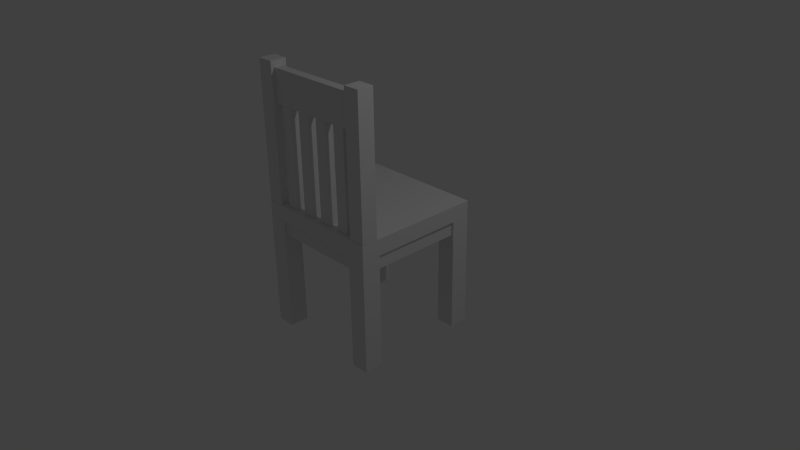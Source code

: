 # Source: kitchen_wooden_chair.blend  (saved by Blender 2.79.0; exported with 4.5.12 LTS)
import bpy
from mathutils import Matrix  # noqa: F401  (used for matrix-valued properties, if any)

bpy.ops.wm.read_factory_settings(use_empty=True)
scene = bpy.context.scene
scene.name = 'Scene'

# ---- collections
col_collection_1 = bpy.data.collections.new('Collection 1'); scene.collection.children.link(col_collection_1)

# ---- materials (node trees are filled in below, after node groups)
mat_material = bpy.data.materials.new('Material')
mat_material.alpha_threshold = 0.0
mat_material.use_transparent_shadow = False
mat_material.preview_render_type = 'CUBE'
mat_material.roughness = 0.5

# ---- material node trees

# ---- world
world_world = bpy.data.worlds.new('World'); scene.world = world_world
world_world.color = (0.05088, 0.05088, 0.05088)
world_world.use_sun_shadow = False
world_world.sun_shadow_jitter_overblur = 0.0
world_world.cycles.sampling_method = 'NONE'
world_world.cycles.sample_map_resolution = 256

# ---- cameras
cam_camera = bpy.data.cameras.new('Camera')
cam_camera.clip_end = 100.0
cam_camera.lens = 35.0
cam_camera.sensor_width = 32.0
cam_camera.sensor_height = 18.0
cam_camera.ortho_scale = 7.314
cam_camera.dof.focus_distance = 0.0
cam_camera.dof.aperture_fstop = 128.0

# ---- lights
light_lamp = bpy.data.lights.new('Lamp', 'POINT')
light_lamp.transmission_factor = 0.0
light_lamp.cutoff_distance = 30.0
light_lamp.energy = 100.0
light_lamp.shadow_buffer_clip_start = 1.001
light_lamp.shadow_soft_size = 0.1
light_lamp.shadow_maximum_resolution = 0.006
light_lamp.use_absolute_resolution = True
light_lamp.cycles.use_multiple_importance_sampling = False

# ---- meshes
me_cube_010 = bpy.data.meshes.new('Cube.010')
me_cube_010.from_pydata([(1.683, -2.616, -24.1), (1.683, -0.8667, -24.1), (1.683, -2.616, -28.55), (1.683, -0.8667, -28.55), (2.064, -2.616, -24.1), (2.064, -0.8667, -24.1), (2.064, -2.616, -28.55), (2.064, -0.8667, -28.55), (1.683, -1.741, -24.1), (1.683, -0.8667, -26.33), (1.683, -1.741, -28.55), (1.683, -2.616, -26.33), (1.683, -1.741, -26.33), (1.683, -1.304, -24.1), (1.683, -0.8667, -27.44), (1.683, -2.179, -28.55), (1.683, -2.616, -25.21), (1.683, -2.179, -24.1), (1.683, -0.8667, -25.21), (1.683, -1.304, -28.55), (1.683, -2.616, -27.44), (1.683, -2.179, -26.33), (1.683, -1.304, -26.33), (1.683, -1.741, -25.21), (1.683, -1.741, -27.44), (1.683, -1.304, -27.44), (1.683, -1.304, -25.21), (1.683, -2.179, -25.21), (1.683, -2.179, -27.44), (1.683, -1.085, -24.1), (1.683, -0.8667, -28.0), (1.683, -2.398, -28.55), (1.683, -2.616, -24.65), (1.683, -1.96, -24.1), (1.683, -0.8667, -25.77), (1.683, -1.523, -28.55), (1.683, -2.616, -26.88), (1.683, -2.398, -26.33), (1.683, -1.523, -26.33), (1.683, -1.741, -24.65), (1.683, -1.741, -26.88), (1.683, -1.523, -24.1), (1.683, -0.8667, -26.88), (1.683, -1.96, -28.55), (1.683, -2.616, -25.77), (1.683, -2.398, -24.1), (1.683, -0.8667, -24.65), (1.683, -1.085, -28.55), (1.683, -2.616, -28.0), (1.683, -1.96, -26.33), (1.683, -1.085, -26.33), (1.683, -1.741, -25.77), (1.683, -1.741, -28.0), (1.683, -1.523, -27.44), (1.683, -1.085, -27.44), (1.683, -1.304, -26.88), (1.683, -1.304, -28.0), (1.683, -1.523, -25.21), (1.683, -1.085, -25.21), (1.683, -1.304, -24.65), (1.683, -1.304, -25.77), (1.683, -2.398, -25.21), (1.683, -1.96, -25.21), (1.683, -2.179, -24.65), (1.683, -2.179, -25.77), (1.683, -2.398, -27.44), (1.683, -1.96, -27.44), (1.683, -2.179, -26.88), (1.683, -2.179, -28.0), (1.683, -1.96, -28.0), (1.683, -1.96, -26.88), (1.683, -2.398, -26.88), (1.683, -1.96, -25.77), (1.683, -1.96, -24.65), (1.683, -2.398, -24.65), (1.683, -1.085, -25.77), (1.683, -1.085, -24.65), (1.683, -1.523, -24.65), (1.683, -1.085, -28.0), (1.683, -1.085, -26.88), (1.683, -1.523, -26.88), (1.683, -1.523, -28.0), (1.683, -1.523, -25.77), (1.683, -2.398, -25.77), (1.683, -2.398, -28.0), (-0.2136, -0.8667, -25.77), (-0.2136, -0.8667, -26.33), (-0.2136, -0.8667, -26.88), (-0.2136, -0.8667, -27.44), (-0.2136, -0.8667, -24.65), (-0.2136, -0.8667, -25.21), (-0.2136, -0.8667, -28.0), (-0.2136, -1.085, -24.65), (-0.2136, -1.085, -28.0), (0.7319, 1.382, 1.044), (0.7319, 1.382, -1.044), (1.397, 1.382, 1.044), (0.06654, 1.382, -1.044), (0.06654, 1.382, 1.044), (1.397, 1.382, -1.044), (0.7319, 0.8824, 1.044), (0.7319, 0.8824, -1.044), (0.06654, 0.8824, -1.044), (1.397, 0.8824, 1.044), (0.06654, 0.8824, 1.044), (1.397, 0.8824, -1.044), (1.73, 1.382, 1.044), (-0.2662, 1.382, -1.044), (0.3992, 1.382, 1.044), (1.065, 1.382, -1.044), (1.065, 1.382, 1.044), (0.3992, 1.382, -1.044), (-0.2662, 1.382, 1.044), (1.73, 1.382, -1.044), (0.7319, 1.132, 1.044), (0.7319, 1.132, -1.044), (-0.2662, 1.382, -9.537e-07), (0.3992, 0.8824, -1.044), (-0.2662, 0.8824, -1.044), (0.06654, 1.132, -1.044), (1.065, 0.8824, 1.044), (1.73, 0.8824, 1.044), (1.397, 1.132, 1.044), (-0.2662, 0.8824, 1.044), (0.3992, 0.8824, 1.044), (0.06654, 1.132, 1.044), (1.73, 0.8824, -1.044), (1.065, 0.8824, -1.044), (1.397, 1.132, -1.044), (1.73, 1.382, -9.537e-07), (1.73, 1.382, 0.522), (1.065, 1.132, -1.044), (0.3992, 1.132, 1.044), (1.73, 1.132, 1.044), (-0.2662, 1.132, -1.044), (-0.2662, 1.382, 0.522), (-0.2662, 1.382, -0.522), (0.3992, 1.132, -1.044), (1.065, 1.132, 1.044), (-0.2662, 1.132, 1.044), (1.73, 1.132, -1.044), (1.73, 1.382, -0.522), (0.125, -0.6176, -1.0), (0.125, -0.6176, 1.0), (0.125, 0.3824, 1.0), (0.125, 0.3824, -1.0), (0.125, -0.6176, 0.0), (0.125, -0.1176, -1.0), (0.125, 0.8824, 1.0), (0.125, -0.1176, 1.0), (0.125, 0.8824, -1.0), (-0.125, -0.6176, 1.0), (-0.125, 0.3824, 1.0), (-0.125, -0.6176, -1.0), (-0.125, 0.3824, -1.0), (0.125, -0.6176, -0.5), (0.125, -0.6176, 0.5), (-0.125, -0.6176, 0.0), (-0.125, -0.1176, -1.0), (0.125, -0.3676, -1.0), (0.125, 0.1324, -1.0), (-0.125, 0.8824, 1.0), (0.125, 0.6324, 1.0), (-0.125, -0.1176, 1.0), (0.125, -0.3676, 1.0), (0.125, 0.1324, 1.0), (-0.125, 0.8824, -1.0), (0.125, 0.6324, -1.0), (-0.125, 0.6324, -1.0), (-0.125, -0.3676, 1.0), (-0.125, 0.6324, 1.0), (-0.125, 0.1324, -1.0), (-0.125, -0.3676, -1.0), (-0.125, -0.6176, 0.5), (-0.125, -0.6176, -0.5), (-0.125, 0.1324, 1.0), (0.6041, -0.6176, -1.0), (0.6041, -0.6176, 1.0), (0.6041, 0.3824, 1.0), (0.6041, 0.3824, -1.0), (0.6041, -0.6176, -9.537e-07), (0.6041, -0.1176, -1.0), (0.6041, 0.8824, 1.0), (0.6041, -0.1176, 1.0), (0.6041, 0.8824, -1.0), (0.3541, -0.6176, 1.0), (0.3541, 0.3824, 1.0), (0.3541, -0.6176, -1.0), (0.3541, 0.3824, -1.0), (0.6041, -0.6176, -0.5), (0.6041, -0.6176, 0.5), (0.3541, -0.6176, -9.537e-07), (0.3541, -0.1176, -1.0), (0.6041, -0.3676, -1.0), (0.6041, 0.1324, -1.0), (0.3541, 0.8824, 1.0), (0.6041, 0.6324, 1.0), (0.3541, -0.1176, 1.0), (0.6041, -0.3676, 1.0), (0.6041, 0.1324, 1.0), (0.3541, 0.8824, -1.0), (0.6041, 0.6324, -1.0), (0.3541, 0.6324, -1.0), (0.3541, -0.3676, 1.0), (0.3541, 0.6324, 1.0), (0.3541, 0.1324, -1.0), (0.3541, -0.3676, -1.0), (0.3541, -0.6176, 0.5), (0.3541, -0.6176, -0.5), (0.3541, 0.1324, 1.0), (1.083, -0.6176, -1.0), (1.083, -0.6176, 1.0), (1.083, 0.3824, 1.0), (1.083, 0.3824, -1.0), (1.083, -0.6176, -9.537e-07), (1.083, -0.1176, -1.0), (1.083, 0.8824, 1.0), (1.083, -0.1176, 1.0), (1.083, 0.8824, -1.0), (0.8332, -0.6176, 1.0), (0.8332, 0.3824, 1.0), (0.8332, -0.6176, -1.0), (0.8332, 0.3824, -1.0), (1.083, -0.6176, -0.5), (1.083, -0.6176, 0.5), (0.8332, -0.6176, -9.537e-07), (0.8332, -0.1176, -1.0), (1.083, -0.3676, -1.0), (1.083, 0.1324, -1.0), (0.8332, 0.8824, 1.0), (1.083, 0.6324, 1.0), (0.8332, -0.1176, 1.0), (1.083, -0.3676, 1.0), (1.083, 0.1324, 1.0), (0.8332, 0.8824, -1.0), (1.083, 0.6324, -1.0), (0.8332, 0.6324, -1.0), (0.8332, -0.3676, 1.0), (0.8332, 0.6324, 1.0), (0.8332, 0.1324, -1.0), (0.8332, -0.3676, -1.0), (0.8332, -0.6176, 0.5), (0.8332, -0.6176, -0.5), (0.8332, 0.1324, 1.0), (1.562, -0.6176, -1.0), (1.562, -0.6176, 1.0), (1.562, 0.3824, 1.0), (1.562, 0.3824, -1.0), (1.562, -0.6176, -9.537e-07), (1.562, -0.1176, -1.0), (1.562, 0.8824, 1.0), (1.562, -0.1176, 1.0), (1.562, 0.8824, -1.0), (1.312, -0.6176, 1.0), (1.312, 0.3824, 1.0), (1.312, -0.6176, -1.0), (1.312, 0.3824, -1.0), (1.562, -0.6176, -0.5), (1.562, -0.6176, 0.5), (1.312, -0.6176, -9.537e-07), (1.312, -0.1176, -1.0), (1.562, -0.3676, -1.0), (1.562, 0.1324, -1.0), (1.312, 0.8824, 1.0), (1.562, 0.6324, 1.0), (1.312, -0.1176, 1.0), (1.562, -0.3676, 1.0), (1.562, 0.1324, 1.0), (1.312, 0.8824, -1.0), (1.562, 0.6324, -1.0), (1.312, 0.6324, -1.0), (1.312, -0.3676, 1.0), (1.312, 0.6324, 1.0), (1.312, 0.1324, -1.0), (1.312, -0.3676, -1.0), (1.312, -0.6176, 0.5), (1.312, -0.6176, -0.5), (1.312, 0.1324, 1.0), (-0.5989, -0.6176, -1.895), (-0.5989, -0.6176, 1.895), (-0.5989, 1.382, -1.895), (-0.5989, 1.382, 1.895), (2.063, -0.6176, -1.895), (2.063, -0.6176, 1.895), (2.063, 1.382, -1.895), (2.063, 1.382, 1.895), (-0.5989, 0.3824, 1.895), (-0.5989, 0.3824, -1.895), (2.063, 0.3824, 1.895), (2.063, 0.3824, -1.895), (-0.5989, 0.8824, 1.895), (-0.5989, -0.1176, -1.895), (2.063, -0.1176, 1.895), (2.063, 0.8824, -1.895), (-0.5989, -0.1176, 1.895), (-0.5989, 0.8824, -1.895), (2.063, 0.8824, 1.895), (2.063, -0.1176, -1.895), (-0.5989, 1.132, 1.895), (-0.5989, -0.3676, -1.895), (1.73, 1.382, 1.895), (-0.2662, 1.382, -1.895), (2.063, -0.3676, 1.895), (2.063, 1.132, -1.895), (-0.2662, -0.6176, 1.895), (1.73, -0.6176, -1.895), (-0.5989, 0.1324, 1.895), (-0.5989, 0.6324, -1.895), (2.063, 0.6324, 1.895), (2.063, 0.1324, -1.895), (-0.2662, 0.3824, 1.895), (1.73, 0.3824, -1.895), (-0.5989, 0.6324, 1.895), (-0.5989, 0.1324, -1.895), (2.063, 0.1324, 1.895), (2.063, 0.6324, -1.895), (-0.5989, -0.3676, 1.895), (-0.5989, 1.132, -1.895), (-0.2662, 1.382, 1.895), (1.73, 1.382, -1.895), (2.063, 1.132, 1.895), (2.063, -0.3676, -1.895), (1.73, -0.6176, 1.895), (-0.2662, -0.6176, -1.895), (1.73, 0.3824, 1.895), (-0.2662, 0.3824, -1.895), (-0.2662, 0.8824, -1.895), (-0.2662, -0.1176, -1.895), (1.73, -0.1176, -1.895), (1.73, 0.8824, 1.895), (1.73, -0.1176, 1.895), (-0.2662, -0.1176, 1.895), (-0.2662, 0.8824, 1.895), (1.73, 0.8824, -1.895), (1.73, 0.6324, -1.895), (-0.2662, 0.6324, 1.895), (-0.2662, -0.3676, 1.895), (1.73, 0.1324, 1.895), (1.73, -0.3676, 1.895), (1.73, 1.132, 1.895), (1.73, 0.6324, 1.895), (1.73, -0.3676, -1.895), (-0.2662, 0.1324, -1.895), (-0.2662, -0.3676, -1.895), (-0.2662, 1.132, -1.895), (-0.2662, 0.6324, -1.895), (1.73, 0.1324, -1.895), (-0.2662, 0.1324, 1.895), (-0.2662, 1.132, 1.895), (1.73, 1.132, -1.895), (-0.5989, 1.479, -1.895), (1.73, 1.479, 1.895), (2.063, 1.479, 1.895), (2.063, 1.479, -1.895), (-0.2662, 1.479, -1.895), (-0.5989, 1.479, 1.895), (-0.2662, 1.479, 1.895), (1.73, 1.479, -1.895), (-0.5994, -2.616, 2.014), (-0.5994, -0.8667, 2.014), (-0.5994, -2.616, -2.444), (-0.5994, -0.8667, -2.444), (-0.2185, -2.616, 2.014), (-0.2185, -0.8667, 2.014), (-0.2185, -2.616, -2.444), (-0.2185, -0.8667, -2.444), (-0.2185, -1.741, -2.444), (-0.2185, -0.8667, -0.215), (-0.2185, -1.741, 2.014), (-0.2185, -2.616, -0.215), (-0.2185, -1.741, -0.215), (-0.2185, -2.179, -2.444), (-0.2185, -0.8667, 0.8997), (-0.2185, -2.179, 2.014), (-0.2185, -2.616, -1.33), (-0.2185, -1.304, -2.444), (-0.2185, -0.8667, -1.33), (-0.2185, -1.304, 2.014), (-0.2185, -2.616, 0.8997), (-0.2185, -2.179, -0.215), (-0.2185, -1.304, -0.215), (-0.2185, -1.741, -1.33), (-0.2185, -1.741, 0.8997), (-0.2185, -1.304, 0.8997), (-0.2185, -1.304, -1.33), (-0.2185, -2.179, -1.33), (-0.2185, -2.179, 0.8997), (-0.2185, -2.398, -2.444), (-0.2185, -0.8667, 1.457), (-0.2185, -2.398, 2.014), (-0.2185, -2.616, -1.887), (-0.2185, -1.523, -2.444), (-0.2185, -0.8667, -0.7724), (-0.2185, -1.523, 2.014), (-0.2185, -2.616, 0.3424), (-0.2185, -2.398, -0.215), (-0.2185, -1.523, -0.215), (-0.2185, -1.741, -1.887), (-0.2185, -1.741, 0.3424), (-0.2185, -1.96, -2.444), (-0.2185, -0.8667, 0.3424), (-0.2185, -1.96, 2.014), (-0.2185, -2.616, -0.7724), (-0.2185, -1.085, -2.444), (-0.2185, -0.8667, -1.887), (-0.2185, -1.085, 2.014), (-0.2185, -2.616, 1.457), (-0.2185, -1.96, -0.215), (-0.2185, -1.085, -0.215), (-0.2185, -1.741, -0.7724), (-0.2185, -1.741, 1.457), (-0.2185, -1.523, 0.8997), (-0.2185, -1.085, 0.8997), (-0.2185, -1.304, 0.3424), (-0.2185, -1.304, 1.457), (-0.2185, -1.523, -1.33), (-0.2185, -1.085, -1.33), (-0.2185, -1.304, -1.887), (-0.2185, -1.304, -0.7724), (-0.2185, -2.398, -1.33), (-0.2185, -1.96, -1.33), (-0.2185, -2.179, -1.887), (-0.2185, -2.179, -0.7724), (-0.2185, -2.398, 0.8997), (-0.2185, -1.96, 0.8997), (-0.2185, -2.179, 0.3424), (-0.2185, -2.179, 1.457), (-0.2185, -1.96, 1.457), (-0.2185, -1.96, 0.3424), (-0.2185, -2.398, 0.3424), (-0.2185, -1.96, -0.7724), (-0.2185, -1.96, -1.887), (-0.2185, -2.398, -1.887), (-0.2185, -1.085, -0.7724), (-0.2185, -1.085, -1.887), (-0.2185, -1.523, -1.887), (-0.2185, -1.085, 1.457), (-0.2185, -1.085, 0.3424), (-0.2185, -1.523, 0.3424), (-0.2185, -1.523, 1.457), (-0.2185, -1.523, -0.7724), (-0.2185, -2.398, -0.7724), (-0.2185, -2.398, 1.457), (1.683, -0.8667, -0.7724), (1.683, -0.8667, -0.215), (1.683, -0.8667, 0.3424), (1.683, -0.8667, 0.8997), (1.683, -0.8667, -1.887), (1.683, -0.8667, -1.33), (1.683, -0.8667, 1.457), (1.683, -1.085, -1.887), (1.683, -1.085, 1.457), (-0.5975, -2.616, -24.12), (-0.5975, -0.8667, -24.12), (-0.5975, -2.616, -28.58), (-0.5975, -0.8667, -28.58), (-0.2167, -2.616, -24.12), (-0.2167, -0.8667, -24.12), (-0.2167, -2.616, -28.58), (-0.2167, -0.8667, -28.58), (-0.5975, -1.741, -24.12), (-0.2167, -1.741, -24.12), (-0.4071, -0.8667, -24.12), (-0.4071, -2.616, -24.12), (-0.4071, -1.741, -24.12), (-0.5975, -1.304, -24.12), (-0.2167, -2.179, -24.12), (-0.5023, -0.8667, -24.12), (-0.3119, -2.616, -24.12), (-0.5975, -2.179, -24.12), (-0.2167, -1.304, -24.12), (-0.3119, -0.8667, -24.12), (-0.5023, -2.616, -24.12), (-0.4071, -2.179, -24.12), (-0.4071, -1.304, -24.12), (-0.3119, -1.741, -24.12), (-0.5023, -1.741, -24.12), (-0.5023, -1.304, -24.12), (-0.3119, -1.304, -24.12), (-0.3119, -2.179, -24.12), (-0.5023, -2.179, -24.12), (-0.5975, -1.085, -24.12), (-0.2167, -2.398, -24.12), (-0.5499, -0.8667, -24.12), (-0.2643, -2.616, -24.12), (-0.5975, -1.96, -24.12), (-0.2167, -1.523, -24.12), (-0.3595, -0.8667, -24.12), (-0.4547, -2.616, -24.12), (-0.4071, -2.398, -24.12), (-0.4071, -1.523, -24.12), (-0.2643, -1.741, -24.12), (-0.4547, -1.741, -24.12), (-0.5975, -1.523, -24.12), (-0.2167, -1.96, -24.12), (-0.4547, -0.8667, -24.12), (-0.3595, -2.616, -24.12), (-0.5975, -2.398, -24.12), (-0.2167, -1.085, -24.12), (-0.2643, -0.8667, -24.12), (-0.5499, -2.616, -24.12), (-0.4071, -1.96, -24.12), (-0.4071, -1.085, -24.12), (-0.3595, -1.741, -24.12), (-0.5499, -1.741, -24.12), (-0.5023, -1.523, -24.12), (-0.5023, -1.085, -24.12), (-0.4547, -1.304, -24.12), (-0.5499, -1.304, -24.12), (-0.3119, -1.523, -24.12), (-0.3119, -1.085, -24.12), (-0.2643, -1.304, -24.12), (-0.3595, -1.304, -24.12), (-0.3119, -2.398, -24.12), (-0.3119, -1.96, -24.12), (-0.2643, -2.179, -24.12), (-0.3595, -2.179, -24.12), (-0.5023, -2.398, -24.12), (-0.5023, -1.96, -24.12), (-0.4547, -2.179, -24.12), (-0.5499, -2.179, -24.12), (-0.5499, -1.96, -24.12), (-0.4547, -1.96, -24.12), (-0.4547, -2.398, -24.12), (-0.3595, -1.96, -24.12), (-0.2643, -1.96, -24.12), (-0.2643, -2.398, -24.12), (-0.3595, -1.085, -24.12), (-0.2643, -1.085, -24.12), (-0.2643, -1.523, -24.12), (-0.5499, -1.085, -24.12), (-0.4547, -1.085, -24.12), (-0.4547, -1.523, -24.12), (-0.5499, -1.523, -24.12), (-0.3595, -1.523, -24.12), (-0.3595, -2.398, -24.12), (-0.5499, -2.398, -24.12), (-0.3595, -0.8667, -2.439), (-0.4071, -0.8667, -2.439), (-0.4547, -0.8667, -2.439), (-0.5023, -0.8667, -2.439), (-0.2643, -0.8667, -2.439), (-0.3119, -0.8667, -2.439), (-0.5499, -0.8667, -2.439), (-0.2643, -1.085, -2.439), (-0.5499, -1.085, -2.439), (1.683, -2.616, 1.984), (1.683, -0.8667, 1.984), (1.683, -2.616, -2.475), (1.683, -0.8667, -2.475), (2.063, -2.616, 1.984), (2.063, -0.8667, 1.984), (2.063, -2.616, -2.475), (2.063, -0.8667, -2.475), (1.683, -1.741, -2.475), (1.873, -0.8667, -2.475), (2.063, -1.741, -2.475), (1.873, -2.616, -2.475), (1.873, -1.741, -2.475), (1.683, -2.179, -2.475), (1.968, -0.8667, -2.475), (2.063, -2.179, -2.475), (1.778, -2.616, -2.475), (1.683, -1.304, -2.475), (1.778, -0.8667, -2.475), (2.063, -1.304, -2.475), (1.968, -2.616, -2.475), (1.873, -2.179, -2.475), (1.873, -1.304, -2.475), (1.778, -1.741, -2.475), (1.968, -1.741, -2.475), (1.968, -1.304, -2.475), (1.778, -1.304, -2.475), (1.778, -2.179, -2.475), (1.968, -2.179, -2.475), (1.683, -2.398, -2.475), (2.016, -0.8667, -2.475), (2.063, -2.398, -2.475), (1.73, -2.616, -2.475), (1.683, -1.523, -2.475), (1.825, -0.8667, -2.475), (2.063, -1.523, -2.475), (1.921, -2.616, -2.475), (1.873, -2.398, -2.475), (1.873, -1.523, -2.475), (1.73, -1.741, -2.475), (1.921, -1.741, -2.475), (1.683, -1.96, -2.475), (1.921, -0.8667, -2.475), (2.063, -1.96, -2.475), (1.825, -2.616, -2.475), (1.683, -1.085, -2.475), (1.73, -0.8667, -2.475), (2.063, -1.085, -2.475), (2.016, -2.616, -2.475), (1.873, -1.96, -2.475), (1.873, -1.085, -2.475), (1.825, -1.741, -2.475), (2.016, -1.741, -2.475), (1.968, -1.523, -2.475), (1.968, -1.085, -2.475), (1.921, -1.304, -2.475), (2.016, -1.304, -2.475), (1.778, -1.523, -2.475), (1.778, -1.085, -2.475), (1.73, -1.304, -2.475), (1.825, -1.304, -2.475), (1.778, -2.398, -2.475), (1.778, -1.96, -2.475), (1.73, -2.179, -2.475), (1.825, -2.179, -2.475), (1.968, -2.398, -2.475), (1.968, -1.96, -2.475), (1.921, -2.179, -2.475), (2.016, -2.179, -2.475), (2.016, -1.96, -2.475), (1.921, -1.96, -2.475), (1.921, -2.398, -2.475), (1.825, -1.96, -2.475), (1.73, -1.96, -2.475), (1.73, -2.398, -2.475), (1.825, -1.085, -2.475), (1.73, -1.085, -2.475), (1.73, -1.523, -2.475), (2.016, -1.085, -2.475), (1.921, -1.085, -2.475), (1.921, -1.523, -2.475), (2.016, -1.523, -2.475), (1.825, -1.523, -2.475), (1.825, -2.398, -2.475), (2.016, -2.398, -2.475), (1.73, -0.8667, -24.09), (2.016, -0.8667, -24.09), (1.73, -1.085, -24.09), (2.016, -1.085, -24.09), (-0.5989, -0.8669, 1.989), (-0.5989, -0.6188, 1.989), (-0.5989, -0.8669, -28.55), (-0.5989, -0.6188, -28.55), (2.063, -0.8669, 1.989), (2.063, -0.6188, 1.989), (2.063, -0.8669, -28.55), (2.063, -0.6188, -28.55)], [], [(84, 31, 2, 48), (3, 7, 6, 2, 31, 15, 43, 10, 35, 19, 47), (7, 5, 4, 6), (5, 1, 29, 13, 41, 8, 33, 17, 45, 0, 4), (0, 32, 16, 44, 11, 36, 20, 48, 2, 6, 4), (5, 7, 3, 30, 14, 42, 9, 34, 18, 46, 1), (83, 37, 11, 44), (82, 38, 12, 51), (81, 35, 10, 52), (80, 53, 24, 40), (79, 54, 25, 55), (78, 47, 19, 56), (77, 57, 23, 39), (76, 58, 26, 59), (75, 50, 22, 60), (74, 61, 16, 32), (73, 62, 27, 63), (72, 49, 21, 64), (71, 65, 20, 36), (70, 66, 28, 67), (69, 43, 15, 68), (66, 69, 68, 28), (24, 52, 69, 66), (52, 10, 43, 69), (49, 70, 67, 21), (12, 40, 70, 49), (40, 24, 66, 70), (37, 71, 36, 11), (21, 67, 71, 37), (67, 28, 65, 71), (62, 72, 64, 27), (23, 51, 72, 62), (51, 12, 49, 72), (33, 73, 63, 17), (8, 39, 73, 33), (39, 23, 62, 73), (45, 74, 32, 0), (17, 63, 74, 45), (63, 27, 61, 74), (58, 75, 60, 26), (76, 92, 93, 78, 54, 79, 50, 75, 58), (29, 76, 59, 13), (1, 46, 76, 29), (30, 78, 93, 91), (41, 77, 39, 8), (13, 59, 77, 41), (59, 26, 57, 77), (54, 78, 56, 25), (42, 14, 88, 87), (30, 3, 47, 78), (50, 79, 55, 22), (76, 46, 89, 92), (34, 9, 86, 85), (38, 80, 40, 12), (22, 55, 80, 38), (55, 25, 53, 80), (53, 81, 52, 24), (25, 56, 81, 53), (56, 19, 35, 81), (57, 82, 51, 23), (26, 60, 82, 57), (60, 22, 38, 82), (61, 83, 44, 16), (27, 64, 83, 61), (64, 21, 37, 83), (65, 84, 48, 20), (28, 68, 84, 65), (68, 15, 31, 84), (18, 34, 85, 90), (9, 42, 87, 86), (46, 18, 90, 89), (14, 30, 91, 88), (138, 110, 94, 114), (137, 111, 95, 115), (134, 107, 97, 119), (133, 106, 96, 122), (132, 108, 98, 125), (131, 109, 99, 128), (127, 131, 128, 105), (101, 115, 131, 127), (115, 95, 109, 131), (124, 132, 125, 104), (100, 114, 132, 124), (114, 94, 108, 132), (121, 133, 122, 103), (118, 134, 119, 102), (117, 137, 115, 101), (102, 119, 137, 117), (119, 97, 111, 137), (120, 138, 114, 100), (103, 122, 138, 120), (122, 96, 110, 138), (104, 125, 139, 123), (125, 98, 112, 139), (105, 128, 140, 126), (128, 99, 113, 140), (127, 105, 103, 120), (108, 94, 110, 96, 106, 130, 129, 141, 113, 99, 109, 95, 111, 97, 107, 136, 116, 135, 112, 98), (121, 103, 105, 126), (117, 101, 127, 120, 100, 124), (124, 104, 102, 117), (118, 102, 104, 123), (172, 158, 147, 159), (171, 154, 145, 160), (168, 166, 150, 167), (154, 168, 167, 145), (143, 164, 169, 151), (164, 149, 163, 169), (144, 162, 170, 152), (162, 148, 161, 170), (158, 171, 160, 147), (153, 172, 159, 142), (149, 165, 175, 163), (165, 144, 152, 175), (146, 155, 142, 159, 147, 160, 145, 167, 150, 148, 162, 144, 165, 149, 164, 143, 156), (166, 168, 154, 171, 158, 172, 153, 174, 157, 173, 151, 169, 163, 175, 152, 170, 161), (206, 192, 181, 193), (205, 188, 179, 194), (202, 200, 184, 201), (188, 202, 201, 179), (177, 198, 203, 185), (198, 183, 197, 203), (178, 196, 204, 186), (196, 182, 195, 204), (192, 205, 194, 181), (187, 206, 193, 176), (183, 199, 209, 197), (199, 178, 186, 209), (180, 189, 176, 193, 181, 194, 179, 201, 184, 182, 196, 178, 199, 183, 198, 177, 190), (200, 202, 188, 205, 192, 206, 187, 208, 191, 207, 185, 203, 197, 209, 186, 204, 195), (240, 226, 215, 227), (239, 222, 213, 228), (236, 234, 218, 235), (222, 236, 235, 213), (211, 232, 237, 219), (232, 217, 231, 237), (212, 230, 238, 220), (230, 216, 229, 238), (226, 239, 228, 215), (221, 240, 227, 210), (217, 233, 243, 231), (233, 212, 220, 243), (214, 223, 210, 227, 215, 228, 213, 235, 218, 216, 230, 212, 233, 217, 232, 211, 224), (234, 236, 222, 239, 226, 240, 221, 242, 225, 241, 219, 237, 231, 243, 220, 238, 229), (274, 260, 249, 261), (273, 256, 247, 262), (270, 268, 252, 269), (256, 270, 269, 247), (245, 266, 271, 253), (266, 251, 265, 271), (246, 264, 272, 254), (264, 250, 263, 272), (260, 273, 262, 249), (255, 274, 261, 244), (251, 267, 277, 265), (267, 246, 254, 277), (248, 257, 244, 261, 249, 262, 247, 269, 252, 250, 264, 246, 267, 251, 266, 245, 258), (268, 270, 256, 273, 260, 274, 255, 276, 259, 275, 253, 271, 265, 277, 254, 272, 263), (301, 354, 356, 318, 348, 332, 335, 310, 347, 331, 336, 304, 323, 343, 327, 342, 325, 345, 326, 344), (349, 319, 284, 303), (348, 318, 281, 298), (347, 310, 286, 306), (346, 311, 289, 309), (341, 328, 297, 321), (336, 331, 294, 316), (335, 332, 290, 312), (334, 333, 293, 315), (302, 283, 282, 321, 297, 309, 289, 315, 293, 303, 284, 353, 352, 285, 320, 296, 308, 288, 314, 292), (357, 351, 352, 353), (311, 334, 315, 289), (310, 335, 312, 286), (304, 336, 316, 279), (292, 314, 337, 330), (314, 288, 324, 337), (283, 302, 338, 322), (302, 292, 330, 338), (296, 320, 339, 329), (320, 285, 300, 339), (288, 308, 340, 324), (308, 296, 329, 340), (305, 341, 321, 282), (291, 313, 342, 327), (313, 287, 325, 342), (278, 299, 343, 323), (299, 291, 327, 343), (295, 317, 344, 326), (317, 280, 301, 344), (287, 307, 345, 325), (307, 295, 326, 345), (311, 346, 328, 341, 305, 322, 338, 330, 337, 324, 340, 329, 339, 300, 351, 357, 319, 349, 333, 334), (300, 285, 352, 351), (328, 346, 309, 297), (331, 347, 306, 294), (332, 348, 298, 290), (333, 349, 303, 293), (354, 350, 355, 356), (301, 280, 350, 354), (281, 318, 356, 355), (284, 319, 357, 353), (298, 281, 355, 350, 280, 317, 295, 307, 287, 313, 291, 299, 278, 279, 316, 294, 306, 286, 312, 290), (359, 361, 360, 358), (361, 365, 403, 375, 391, 366, 399, 371, 387, 364, 360), (442, 389, 362, 406), (363, 359, 358, 362, 389, 373, 401, 368, 393, 377, 405), (358, 360, 364, 390, 374, 402, 369, 394, 378, 406, 362), (363, 388, 372, 400, 367, 392, 376, 404, 365, 361, 359), (441, 395, 369, 402), (440, 396, 370, 409), (439, 393, 368, 410), (438, 411, 382, 398), (437, 412, 383, 413), (436, 405, 377, 414), (435, 415, 381, 397), (434, 416, 384, 417), (433, 408, 380, 418), (432, 419, 374, 390), (431, 420, 385, 421), (430, 407, 379, 422), (429, 423, 378, 394), (428, 424, 386, 425), (427, 401, 373, 426), (424, 427, 426, 386), (382, 410, 427, 424), (410, 368, 401, 427), (407, 428, 425, 379), (370, 398, 428, 407), (398, 382, 424, 428), (395, 429, 394, 369), (379, 425, 429, 395), (425, 386, 423, 429), (420, 430, 422, 385), (381, 409, 430, 420), (409, 370, 407, 430), (399, 431, 421, 371), (366, 397, 431, 399), (397, 381, 420, 431), (387, 432, 390, 364), (371, 421, 432, 387), (421, 385, 419, 432), (416, 433, 418, 384), (403, 434, 417, 375), (365, 404, 434, 403), (391, 435, 397, 366), (375, 417, 435, 391), (417, 384, 415, 435), (412, 436, 414, 383), (404, 376, 448, 447), (388, 363, 405, 436), (408, 437, 413, 380), (367, 400, 445, 444), (376, 392, 443, 448), (396, 438, 398, 370), (380, 413, 438, 396), (413, 383, 411, 438), (411, 439, 410, 382), (383, 414, 439, 411), (414, 377, 393, 439), (415, 440, 409, 381), (384, 418, 440, 415), (418, 380, 396, 440), (419, 441, 402, 374), (385, 422, 441, 419), (422, 379, 395, 441), (423, 442, 406, 378), (386, 426, 442, 423), (426, 373, 389, 442), (372, 388, 449, 446), (392, 367, 444, 443), (434, 404, 447, 450), (400, 372, 446, 445), (388, 436, 451, 449), (416, 434, 450, 451, 436, 412, 437, 408, 433), (453, 455, 454, 452, 497, 469, 485, 460, 493, 465, 481), (455, 459, 458, 454), (459, 457, 498, 470, 486, 461, 494, 466, 482, 456, 458), (536, 497, 452, 500), (452, 454, 458, 456, 484, 468, 496, 463, 488, 472, 500), (457, 459, 455, 453, 483, 467, 495, 462, 487, 471, 499), (535, 489, 463, 496), (534, 490, 464, 503), (533, 493, 460, 504), (532, 505, 476, 492), (531, 506, 477, 507), (530, 481, 465, 508), (529, 509, 475, 491), (528, 510, 478, 511), (527, 502, 474, 512), (526, 513, 468, 484), (525, 514, 479, 515), (524, 501, 473, 516), (523, 517, 472, 488), (522, 518, 480, 519), (521, 485, 469, 520), (518, 521, 520, 480), (476, 504, 521, 518), (504, 460, 485, 521), (501, 522, 519, 473), (464, 492, 522, 501), (492, 476, 518, 522), (489, 523, 488, 463), (473, 519, 523, 489), (519, 480, 517, 523), (514, 524, 516, 479), (475, 503, 524, 514), (503, 464, 501, 524), (494, 525, 515, 466), (461, 491, 525, 494), (491, 475, 514, 525), (482, 526, 484, 456), (466, 515, 526, 482), (515, 479, 513, 526), (510, 527, 512, 478), (545, 530, 506, 531, 502, 527, 510, 528, 544), (498, 528, 511, 470), (457, 499, 528, 498), (495, 467, 540, 539), (486, 529, 491, 461), (470, 511, 529, 486), (511, 478, 509, 529), (506, 530, 508, 477), (487, 462, 538, 537), (483, 453, 481, 530), (502, 531, 507, 474), (483, 530, 545, 543), (528, 499, 541, 544), (490, 532, 492, 464), (474, 507, 532, 490), (507, 477, 505, 532), (505, 533, 504, 476), (477, 508, 533, 505), (508, 465, 493, 533), (509, 534, 503, 475), (478, 512, 534, 509), (512, 474, 490, 534), (513, 535, 496, 468), (479, 516, 535, 513), (516, 473, 489, 535), (517, 536, 500, 472), (480, 520, 536, 517), (520, 469, 497, 536), (471, 487, 537, 542), (462, 495, 539, 538), (499, 471, 542, 541), (467, 483, 543, 540), (547, 549, 591, 563, 579, 554, 587, 559, 575, 548, 546), (630, 577, 552, 594), (553, 551, 550, 552, 577, 561, 589, 556, 581, 565, 593), (551, 547, 546, 550), (546, 548, 578, 562, 590, 557, 582, 566, 594, 552, 550), (551, 553, 576, 560, 588, 555, 580, 564, 592, 549, 547), (629, 583, 557, 590), (628, 584, 558, 597), (627, 581, 556, 598), (626, 599, 570, 586), (625, 600, 571, 601), (624, 593, 565, 602), (623, 603, 569, 585), (622, 604, 572, 605), (621, 596, 568, 606), (620, 607, 562, 578), (619, 608, 573, 609), (618, 595, 567, 610), (617, 611, 566, 582), (616, 612, 574, 613), (615, 589, 561, 614), (612, 615, 614, 574), (570, 598, 615, 612), (598, 556, 589, 615), (595, 616, 613, 567), (558, 586, 616, 595), (586, 570, 612, 616), (583, 617, 582, 557), (567, 613, 617, 583), (613, 574, 611, 617), (608, 618, 610, 573), (569, 597, 618, 608), (597, 558, 595, 618), (587, 619, 609, 559), (554, 585, 619, 587), (585, 569, 608, 619), (575, 620, 578, 548), (559, 609, 620, 575), (609, 573, 607, 620), (604, 621, 606, 572), (633, 634, 624, 600, 625, 596, 621, 604, 622), (591, 622, 605, 563), (549, 592, 622, 591), (579, 623, 585, 554), (563, 605, 623, 579), (605, 572, 603, 623), (600, 624, 602, 571), (576, 553, 593, 624), (596, 625, 601, 568), (624, 634, 632, 576), (584, 626, 586, 558), (568, 601, 626, 584), (601, 571, 599, 626), (599, 627, 598, 570), (571, 602, 627, 599), (602, 565, 581, 627), (603, 628, 597, 569), (572, 606, 628, 603), (606, 568, 584, 628), (607, 629, 590, 562), (573, 610, 629, 607), (610, 567, 583, 629), (611, 630, 594, 566), (574, 614, 630, 611), (614, 561, 577, 630), (633, 622, 592, 631), (636, 638, 637, 635), (638, 642, 641, 637), (642, 640, 639, 641), (640, 636, 635, 639), (635, 637, 641, 639), (640, 642, 638, 636)])
_uv = me_cube_010.uv_layers.new(name='UVMap')
_uv.uv.foreach_set('vector', [0.558, 0.2333, 0.558, 0.2151, 0.5652, 0.2151, 0.5652, 0.2333, 0.5641, 0.6025, 0.5641, 0.615, 0.5069, 0.615, 0.5069, 0.6025, 0.514, 0.6025, 0.5212, 0.6025, 0.5283, 0.6025, 0.5355, 0.6025, 0.5426, 0.6025, 0.5498, 0.6025, 0.5569, 0.6025, 0.4609, 0.0006944, 0.4609, 0.1465, 0.4037, 0.1465, 0.4037, 0.0006944, 0.5641, 0.6163, 0.5641, 0.6288, 0.5569, 0.6288, 0.5498, 0.6288, 0.5426, 0.6288, 0.5355, 0.6288, 0.5283, 0.6288, 0.5212, 0.6288, 0.514, 0.6288, 0.5069, 0.6288, 0.5069, 0.6163, 0.4485, 0.5083, 0.4485, 0.4901, 0.4483, 0.472, 0.4483, 0.4538, 0.4484, 0.4356, 0.4484, 0.4174, 0.4484, 0.3992, 0.4484, 0.3811, 0.4485, 0.3629, 0.4609, 0.3629, 0.4609, 0.5083, 0.5303, 0.2137, 0.5303, 0.0675, 0.5426, 0.06748, 0.5426, 0.0855, 0.5427, 0.1035, 0.5427, 0.1215, 0.5427, 0.1395, 0.5427, 0.1576, 0.5428, 0.1756, 0.5428, 0.1954, 0.5428, 0.2137, 0.3075, 0.4858, 0.3075, 0.4676, 0.3146, 0.4676, 0.3146, 0.4858, 0.558, 0.2529, 0.558, 0.2347, 0.5652, 0.2347, 0.5652, 0.2529, 0.558, 0.2725, 0.558, 0.2543, 0.5652, 0.2543, 0.5652, 0.2725, 0.558, 0.2921, 0.558, 0.2739, 0.5652, 0.2739, 0.5652, 0.2921, 0.558, 0.3117, 0.558, 0.2935, 0.5652, 0.2935, 0.5652, 0.3117, 0.3075, 0.5054, 0.3075, 0.4872, 0.3146, 0.4872, 0.3146, 0.5054, 0.558, 0.211, 0.558, 0.1928, 0.5652, 0.1928, 0.5652, 0.211, 0.558, 0.5062, 0.558, 0.4879, 0.5651, 0.4879, 0.5651, 0.5062, 0.5559, 0.5282, 0.5559, 0.51, 0.5631, 0.51, 0.5631, 0.5282, 0.4393, 0.3872, 0.4393, 0.369, 0.4465, 0.369, 0.4465, 0.3872, 0.4393, 0.3676, 0.4393, 0.3493, 0.4465, 0.3493, 0.4465, 0.3676, 0.4393, 0.348, 0.4393, 0.3297, 0.4465, 0.3297, 0.4465, 0.348, 0.4393, 0.3283, 0.4393, 0.3101, 0.4465, 0.3101, 0.4465, 0.3283, 0.4393, 0.3087, 0.4393, 0.2905, 0.4465, 0.2905, 0.4465, 0.3087, 0.4393, 0.2891, 0.4393, 0.2709, 0.4465, 0.2709, 0.4465, 0.2891, 0.6047, 0.2643, 0.6047, 0.246, 0.6118, 0.246, 0.6118, 0.2643, 0.6047, 0.2446, 0.6047, 0.2264, 0.6118, 0.2264, 0.6118, 0.2446, 0.4977, 0.5584, 0.4977, 0.5402, 0.5049, 0.5402, 0.5049, 0.5584, 0.6047, 0.225, 0.6047, 0.2068, 0.6118, 0.2068, 0.6118, 0.225, 0.5999, 0.2034, 0.5999, 0.1852, 0.607, 0.1852, 0.607, 0.2034, 0.4868, 0.5584, 0.4868, 0.5402, 0.4939, 0.5402, 0.4939, 0.5584, 0.5999, 0.1838, 0.5999, 0.1655, 0.607, 0.1655, 0.607, 0.1838, 0.5999, 0.1642, 0.5999, 0.1459, 0.607, 0.1459, 0.607, 0.1642, 0.4393, 0.2695, 0.4393, 0.2513, 0.4465, 0.2513, 0.4465, 0.2695, 0.5999, 0.1445, 0.5999, 0.1263, 0.607, 0.1263, 0.607, 0.1445, 0.5999, 0.1249, 0.5999, 0.1067, 0.607, 0.1067, 0.607, 0.1249, 0.2977, 0.5555, 0.2977, 0.5373, 0.3048, 0.5373, 0.3048, 0.5555, 0.5999, 0.1053, 0.5999, 0.08709, 0.607, 0.08709, 0.607, 0.1053, 0.5999, 0.08571, 0.5999, 0.06748, 0.607, 0.06748, 0.607, 0.08571, 0.2891, 0.5555, 0.2891, 0.5373, 0.2963, 0.5373, 0.2963, 0.5555, 0.5978, 0.05815, 0.5978, 0.03992, 0.605, 0.03992, 0.605, 0.05815, 0.5978, 0.03853, 0.5978, 0.02031, 0.605, 0.02031, 0.605, 0.03853, 0.558, 0.351, 0.558, 0.3327, 0.5652, 0.3327, 0.5652, 0.351, 0.4374, 0.2335, 0.4374, 0.2153, 0.4446, 0.2153, 0.4446, 0.2335, 0.3786, 0.5085, 0.3167, 0.5085, 0.3167, 0.3992, 0.3786, 0.3992, 0.3786, 0.4174, 0.3786, 0.4356, 0.3786, 0.4538, 0.3794, 0.4811, 0.3789, 0.4811, 0.6047, 0.4604, 0.6047, 0.4422, 0.6118, 0.4422, 0.6118, 0.4604, 0.6047, 0.3623, 0.6047, 0.3441, 0.6118, 0.3441, 0.6118, 0.3623, 0.5689, 0.5452, 0.5689, 0.5524, 0.5069, 0.5524, 0.5069, 0.5452, 0.6047, 0.48, 0.6047, 0.4618, 0.6118, 0.4618, 0.6118, 0.48, 0.6047, 0.3819, 0.6047, 0.3637, 0.6118, 0.3637, 0.6118, 0.3819, 0.5303, 0.5282, 0.5303, 0.51, 0.5374, 0.51, 0.5374, 0.5282, 0.6047, 0.4996, 0.6047, 0.4814, 0.6118, 0.4814, 0.6118, 0.4996, 0.4428, 0.5987, 0.4428, 0.6169, 0.3808, 0.6169, 0.3808, 0.5987, 0.558, 0.3314, 0.558, 0.3131, 0.5652, 0.3131, 0.5652, 0.3314, 0.6047, 0.5192, 0.6047, 0.501, 0.6118, 0.501, 0.6118, 0.5192, 0.5014, 0.6268, 0.5014, 0.634, 0.4393, 0.634, 0.4393, 0.6268, 0.376, 0.5995, 0.376, 0.6177, 0.314, 0.6177, 0.314, 0.5995, 0.6047, 0.5388, 0.6047, 0.5206, 0.6118, 0.5206, 0.6118, 0.5388, 0.6047, 0.4016, 0.6047, 0.3833, 0.6118, 0.3833, 0.6118, 0.4016, 0.5388, 0.5282, 0.5388, 0.51, 0.546, 0.51, 0.546, 0.5282, 0.6047, 0.5585, 0.6047, 0.5402, 0.6118, 0.5402, 0.6118, 0.5585, 0.6047, 0.4212, 0.6047, 0.4029, 0.6118, 0.4029, 0.6118, 0.4212, 0.2806, 0.5555, 0.2806, 0.5373, 0.2877, 0.5373, 0.2877, 0.5555, 0.6063, 0.01892, 0.6063, 0.0006944, 0.6135, 0.0006944, 0.6135, 0.01892, 0.6047, 0.4408, 0.6047, 0.4226, 0.6118, 0.4226, 0.6118, 0.4408, 0.5474, 0.5282, 0.5474, 0.51, 0.5545, 0.51, 0.5545, 0.5282, 0.6047, 0.2839, 0.6047, 0.2656, 0.6118, 0.2656, 0.6118, 0.2839, 0.6047, 0.3035, 0.6047, 0.2853, 0.6118, 0.2853, 0.6118, 0.3035, 0.272, 0.5555, 0.272, 0.5373, 0.2792, 0.5373, 0.2792, 0.5555, 0.6047, 0.3231, 0.6047, 0.3049, 0.6118, 0.3049, 0.6118, 0.3231, 0.6047, 0.3427, 0.6047, 0.3245, 0.6118, 0.3245, 0.6118, 0.3427, 0.4289, 0.2335, 0.4289, 0.2153, 0.4361, 0.2153, 0.4361, 0.2335, 0.5689, 0.5538, 0.5689, 0.572, 0.5069, 0.572, 0.5069, 0.5538, 0.5689, 0.5734, 0.5689, 0.5916, 0.5069, 0.5916, 0.5069, 0.5734, 0.2673, 0.5881, 0.2673, 0.6063, 0.2053, 0.6063, 0.2053, 0.5881, 0.2673, 0.6077, 0.2673, 0.6259, 0.2053, 0.6259, 0.2053, 0.6077, 0.6241, 0.2264, 0.6241, 0.2346, 0.6132, 0.2346, 0.6132, 0.2264, 0.2966, 0.6139, 0.2966, 0.6057, 0.3075, 0.6057, 0.3075, 0.6139, 0.4483, 0.6167, 0.4483, 0.6085, 0.4592, 0.6085, 0.4592, 0.6167, 0.4976, 0.6086, 0.4976, 0.6168, 0.4868, 0.6168, 0.4868, 0.6086, 0.6172, 0.02031, 0.6172, 0.02848, 0.6063, 0.02848, 0.6063, 0.02031, 0.6063, 0.03805, 0.6063, 0.02987, 0.6172, 0.02987, 0.6172, 0.03805, 0.6063, 0.0481, 0.6063, 0.03992, 0.6172, 0.03992, 0.6172, 0.0481, 0.6132, 0.2245, 0.6132, 0.2164, 0.6241, 0.2164, 0.6241, 0.2245, 0.6132, 0.215, 0.6132, 0.2068, 0.6241, 0.2068, 0.6241, 0.215, 0.2952, 0.6057, 0.2952, 0.6139, 0.2843, 0.6139, 0.2843, 0.6057, 0.2829, 0.6057, 0.2829, 0.6139, 0.272, 0.6139, 0.272, 0.6057, 0.6107, 0.5599, 0.6107, 0.568, 0.5999, 0.568, 0.5999, 0.5599, 0.6061, 0.5929, 0.6061, 0.6011, 0.5953, 0.6011, 0.5953, 0.5929, 0.6084, 0.1637, 0.6084, 0.1555, 0.6193, 0.1555, 0.6193, 0.1637, 0.6084, 0.1541, 0.6084, 0.1459, 0.6193, 0.1459, 0.6193, 0.1541, 0.2966, 0.6234, 0.2966, 0.6152, 0.3075, 0.6152, 0.3075, 0.6234, 0.2843, 0.6234, 0.2843, 0.6152, 0.2952, 0.6152, 0.2952, 0.6234, 0.6241, 0.3532, 0.6241, 0.3614, 0.6132, 0.3614, 0.6132, 0.3532, 0.4976, 0.599, 0.4976, 0.6072, 0.4868, 0.6072, 0.4868, 0.599, 0.4592, 0.599, 0.4592, 0.6072, 0.4483, 0.6072, 0.4483, 0.599, 0.2829, 0.6152, 0.2829, 0.6234, 0.272, 0.6234, 0.272, 0.6152, 0.623, 0.5599, 0.623, 0.568, 0.6121, 0.568, 0.6121, 0.5599, 0.2966, 0.6043, 0.2966, 0.5961, 0.3075, 0.5961, 0.3075, 0.6043, 0.2843, 0.6043, 0.2843, 0.5961, 0.2952, 0.5961, 0.2952, 0.6043, 0.5876, 0.06748, 0.5985, 0.06748, 0.5985, 0.1358, 0.5876, 0.1358, 0.3887, 0.2168, 0.3778, 0.2168, 0.3669, 0.2168, 0.356, 0.2168, 0.3452, 0.2168, 0.3452, 0.1997, 0.3452, 0.1826, 0.3452, 0.1656, 0.3452, 0.1485, 0.356, 0.1485, 0.3669, 0.1485, 0.3778, 0.1485, 0.3887, 0.1485, 0.3995, 0.1485, 0.4104, 0.1485, 0.4104, 0.1656, 0.4104, 0.1826, 0.4104, 0.1997, 0.4104, 0.2168, 0.3995, 0.2168, 0.3061, 0.5359, 0.2952, 0.5359, 0.2952, 0.4676, 0.3061, 0.4676, 0.272, 0.4676, 0.2829, 0.4676, 0.2938, 0.4676, 0.2938, 0.5359, 0.2829, 0.5359, 0.272, 0.5359, 0.4592, 0.578, 0.4483, 0.578, 0.4483, 0.5097, 0.4592, 0.5097, 0.5876, 0.1371, 0.5985, 0.1371, 0.5985, 0.2054, 0.5876, 0.2054, 0.6132, 0.4761, 0.6132, 0.4679, 0.6214, 0.4679, 0.6214, 0.4761, 0.6132, 0.4666, 0.6132, 0.4584, 0.6214, 0.4584, 0.6214, 0.4666, 0.6132, 0.457, 0.6132, 0.4488, 0.6214, 0.4488, 0.6214, 0.457, 0.6132, 0.4474, 0.6132, 0.4392, 0.6214, 0.4392, 0.6214, 0.4474, 0.6214, 0.4297, 0.6214, 0.4379, 0.6132, 0.4379, 0.6132, 0.4297, 0.6214, 0.4201, 0.6214, 0.4283, 0.6132, 0.4283, 0.6132, 0.4201, 0.6214, 0.4106, 0.6214, 0.4187, 0.6132, 0.4187, 0.6132, 0.4106, 0.6214, 0.401, 0.6214, 0.4092, 0.6132, 0.4092, 0.6132, 0.401, 0.6132, 0.3996, 0.6132, 0.3914, 0.6214, 0.3914, 0.6214, 0.3996, 0.6132, 0.39, 0.6132, 0.3819, 0.6214, 0.3819, 0.6214, 0.39, 0.6214, 0.3723, 0.6214, 0.3805, 0.6132, 0.3805, 0.6132, 0.3723, 0.6214, 0.3627, 0.6214, 0.3709, 0.6132, 0.3709, 0.6132, 0.3627, 0.4118, 0.1812, 0.4118, 0.1649, 0.4118, 0.1485, 0.42, 0.1485, 0.4282, 0.1485, 0.4364, 0.1485, 0.4445, 0.1485, 0.4527, 0.1485, 0.4609, 0.1485, 0.4609, 0.2139, 0.4527, 0.2139, 0.4445, 0.2139, 0.4363, 0.2139, 0.4282, 0.2139, 0.42, 0.2139, 0.4118, 0.2139, 0.4118, 0.1976, 0.2053, 0.5671, 0.2053, 0.5589, 0.2053, 0.5507, 0.2053, 0.5426, 0.2053, 0.5344, 0.2053, 0.5262, 0.2053, 0.518, 0.2216, 0.518, 0.238, 0.518, 0.2543, 0.518, 0.2707, 0.518, 0.2707, 0.5262, 0.2707, 0.5344, 0.2707, 0.5426, 0.2707, 0.5507, 0.2707, 0.5589, 0.2707, 0.5671, 0.6186, 0.02031, 0.6268, 0.02031, 0.6268, 0.02848, 0.6186, 0.02848, 0.6149, 0.01026, 0.6231, 0.01026, 0.6231, 0.01843, 0.6149, 0.01843, 0.6149, 0.0006944, 0.6231, 0.0006944, 0.6231, 0.008869, 0.6149, 0.008869, 0.6207, 0.1555, 0.6288, 0.1555, 0.6288, 0.1637, 0.6207, 0.1637, 0.6207, 0.1454, 0.6288, 0.1454, 0.6288, 0.1536, 0.6207, 0.1536, 0.6207, 0.1359, 0.6288, 0.1359, 0.6288, 0.1441, 0.6207, 0.1441, 0.558, 0.3524, 0.5662, 0.3524, 0.5662, 0.3605, 0.558, 0.3605, 0.6132, 0.5444, 0.6214, 0.5444, 0.6214, 0.5526, 0.6132, 0.5526, 0.6132, 0.5349, 0.6214, 0.5349, 0.6214, 0.5431, 0.6132, 0.5431, 0.6207, 0.1258, 0.6288, 0.1258, 0.6288, 0.134, 0.6207, 0.134, 0.6132, 0.5253, 0.6214, 0.5253, 0.6214, 0.5335, 0.6132, 0.5335, 0.6132, 0.5158, 0.6214, 0.5158, 0.6214, 0.5239, 0.6132, 0.5239, 0.2637, 0.4319, 0.2637, 0.4156, 0.2637, 0.3992, 0.2719, 0.3992, 0.2801, 0.3992, 0.2882, 0.3992, 0.2964, 0.3992, 0.3046, 0.3992, 0.3128, 0.3992, 0.3128, 0.4646, 0.3046, 0.4646, 0.2964, 0.4646, 0.2882, 0.4646, 0.2801, 0.4646, 0.2719, 0.4646, 0.2637, 0.4646, 0.2637, 0.4483, 0.2053, 0.5167, 0.2053, 0.5085, 0.2053, 0.5003, 0.2053, 0.4921, 0.2053, 0.484, 0.2053, 0.4758, 0.2053, 0.4676, 0.2216, 0.4676, 0.238, 0.4676, 0.2543, 0.4676, 0.2707, 0.4676, 0.2707, 0.4758, 0.2707, 0.484, 0.2707, 0.4921, 0.2707, 0.5003, 0.2707, 0.5085, 0.2707, 0.5167, 0.6207, 0.1163, 0.6288, 0.1163, 0.6288, 0.1244, 0.6207, 0.1244, 0.6228, 0.3819, 0.631, 0.3819, 0.631, 0.39, 0.6228, 0.39, 0.6228, 0.3723, 0.631, 0.3723, 0.631, 0.3805, 0.6228, 0.3805, 0.6207, 0.1751, 0.6288, 0.1751, 0.6288, 0.1833, 0.6207, 0.1833, 0.6228, 0.3996, 0.6228, 0.3914, 0.631, 0.3914, 0.631, 0.3996, 0.6207, 0.1732, 0.6207, 0.1651, 0.6288, 0.1651, 0.6288, 0.1732, 0.6186, 0.03805, 0.6186, 0.02987, 0.6268, 0.02987, 0.6268, 0.03805, 0.6207, 0.1929, 0.6207, 0.1847, 0.6288, 0.1847, 0.6288, 0.1929, 0.6228, 0.401, 0.631, 0.401, 0.631, 0.4092, 0.6228, 0.4092, 0.6228, 0.4106, 0.631, 0.4106, 0.631, 0.4187, 0.6228, 0.4187, 0.6186, 0.04761, 0.6186, 0.03943, 0.6268, 0.03943, 0.6268, 0.04761, 0.6207, 0.2024, 0.6207, 0.1942, 0.6288, 0.1942, 0.6288, 0.2024, 0.2053, 0.4335, 0.2053, 0.4172, 0.2053, 0.4008, 0.2134, 0.4008, 0.2216, 0.4008, 0.2298, 0.4008, 0.238, 0.4008, 0.2461, 0.4008, 0.2543, 0.4008, 0.2543, 0.4662, 0.2461, 0.4662, 0.238, 0.4662, 0.2298, 0.4662, 0.2216, 0.4662, 0.2134, 0.4662, 0.2053, 0.4662, 0.2053, 0.4499, 0.3808, 0.558, 0.3808, 0.5499, 0.3808, 0.5417, 0.3808, 0.5335, 0.3808, 0.5253, 0.3808, 0.5172, 0.3808, 0.509, 0.3971, 0.509, 0.4134, 0.509, 0.4298, 0.509, 0.4461, 0.509, 0.4461, 0.5172, 0.4461, 0.5253, 0.4461, 0.5335, 0.4461, 0.5417, 0.4461, 0.5499, 0.4461, 0.558, 0.6186, 0.05766, 0.6186, 0.04949, 0.6268, 0.04949, 0.6268, 0.05766, 0.6132, 0.4775, 0.6214, 0.4775, 0.6214, 0.4857, 0.6132, 0.4857, 0.6132, 0.4871, 0.6214, 0.4871, 0.6214, 0.4952, 0.6132, 0.4952, 0.6198, 0.6011, 0.6198, 0.5929, 0.628, 0.5929, 0.628, 0.6011, 0.6228, 0.3627, 0.631, 0.3627, 0.631, 0.3709, 0.6228, 0.3709, 0.6207, 0.06748, 0.6288, 0.06748, 0.6288, 0.07566, 0.6207, 0.07566, 0.6288, 0.07704, 0.6288, 0.08522, 0.6207, 0.08522, 0.6207, 0.07704, 0.6132, 0.4966, 0.6214, 0.4966, 0.6214, 0.5048, 0.6132, 0.5048, 0.6207, 0.08661, 0.6288, 0.08661, 0.6288, 0.09478, 0.6207, 0.09478, 0.6207, 0.09666, 0.6288, 0.09666, 0.6288, 0.1048, 0.6207, 0.1048, 0.6207, 0.1062, 0.6288, 0.1062, 0.6288, 0.1144, 0.6207, 0.1144, 0.6132, 0.5062, 0.6214, 0.5062, 0.6214, 0.5144, 0.6132, 0.5144, 0.5303, 0.03339, 0.5303, 0.01704, 0.5303, 0.0006944, 0.5385, 0.0006944, 0.5466, 0.0006944, 0.5548, 0.0006944, 0.563, 0.0006944, 0.5712, 0.0006944, 0.5793, 0.0006944, 0.5793, 0.06609, 0.5712, 0.06609, 0.563, 0.06609, 0.5548, 0.06609, 0.5466, 0.06609, 0.5385, 0.06609, 0.5303, 0.06609, 0.5303, 0.04974, 0.314, 0.5589, 0.314, 0.5507, 0.314, 0.5425, 0.314, 0.5344, 0.314, 0.5262, 0.314, 0.518, 0.314, 0.5098, 0.3303, 0.5098, 0.3467, 0.5098, 0.363, 0.5098, 0.3794, 0.5098, 0.3794, 0.518, 0.3794, 0.5262, 0.3794, 0.5344, 0.3794, 0.5425, 0.3794, 0.5507, 0.3794, 0.5589, 0.2707, 0.0006944, 0.2738, 0.0006944, 0.2738, 0.1246, 0.2707, 0.1246, 0.2625, 0.1246, 0.2543, 0.1246, 0.2461, 0.1246, 0.238, 0.1246, 0.2298, 0.1246, 0.2216, 0.1246, 0.2134, 0.1246, 0.2053, 0.1246, 0.2053, 0.0006945, 0.2134, 0.0006945, 0.2216, 0.0006945, 0.2298, 0.0006945, 0.238, 0.0006945, 0.2461, 0.0006945, 0.2543, 0.0006944, 0.2625, 0.0006944, 0.6132, 0.2834, 0.6132, 0.2752, 0.6241, 0.2752, 0.6241, 0.2834, 0.4445, 0.2378, 0.4445, 0.246, 0.4336, 0.246, 0.4336, 0.2378, 0.5412, 0.5296, 0.5412, 0.5378, 0.5303, 0.5378, 0.5303, 0.5296, 0.6084, 0.1737, 0.6084, 0.1655, 0.6193, 0.1655, 0.6193, 0.1737, 0.6132, 0.2442, 0.6132, 0.236, 0.6241, 0.236, 0.6241, 0.2442, 0.6193, 0.1067, 0.6193, 0.1149, 0.6084, 0.1149, 0.6084, 0.1067, 0.5534, 0.5296, 0.5534, 0.5378, 0.5426, 0.5378, 0.5426, 0.5296, 0.6132, 0.2934, 0.6132, 0.2853, 0.6241, 0.2853, 0.6241, 0.2934, 0.2134, 0.2499, 0.2053, 0.2499, 0.2053, 0.126, 0.2134, 0.126, 0.2216, 0.126, 0.2298, 0.126, 0.238, 0.126, 0.2461, 0.126, 0.2543, 0.126, 0.2625, 0.126, 0.2707, 0.126, 0.2738, 0.126, 0.2738, 0.2499, 0.2707, 0.2499, 0.2625, 0.2499, 0.2543, 0.2499, 0.2461, 0.2499, 0.238, 0.2499, 0.2298, 0.2499, 0.2216, 0.2499, 0.5689, 0.06748, 0.5689, 0.1914, 0.558, 0.1914, 0.558, 0.06748, 0.6132, 0.2542, 0.6132, 0.246, 0.6241, 0.246, 0.6241, 0.2542, 0.6193, 0.1163, 0.6193, 0.1244, 0.6084, 0.1244, 0.6084, 0.1163, 0.5657, 0.5296, 0.5657, 0.5378, 0.5548, 0.5378, 0.5548, 0.5296, 0.6193, 0.1751, 0.6193, 0.1833, 0.6084, 0.1833, 0.6084, 0.1751, 0.6193, 0.1852, 0.6193, 0.1933, 0.6084, 0.1933, 0.6084, 0.1852, 0.6241, 0.2948, 0.6241, 0.303, 0.6132, 0.303, 0.6132, 0.2948, 0.6241, 0.2556, 0.6241, 0.2638, 0.6132, 0.2638, 0.6132, 0.2556, 0.6241, 0.3049, 0.6241, 0.313, 0.6132, 0.313, 0.6132, 0.3049, 0.6241, 0.3144, 0.6241, 0.3226, 0.6132, 0.3226, 0.6132, 0.3144, 0.6241, 0.2656, 0.6241, 0.2738, 0.6132, 0.2738, 0.6132, 0.2656, 0.6241, 0.3245, 0.6241, 0.3327, 0.6132, 0.3327, 0.6132, 0.3245, 0.6132, 0.3422, 0.6132, 0.3341, 0.6241, 0.3341, 0.6241, 0.3422, 0.6063, 0.05766, 0.6063, 0.04949, 0.6172, 0.04949, 0.6172, 0.05766, 0.6075, 0.6011, 0.6075, 0.5929, 0.6184, 0.5929, 0.6184, 0.6011, 0.6084, 0.07566, 0.6084, 0.06748, 0.6193, 0.06748, 0.6193, 0.07566, 0.6084, 0.1345, 0.6084, 0.1263, 0.6193, 0.1263, 0.6193, 0.1345, 0.6084, 0.08522, 0.6084, 0.07704, 0.6193, 0.07704, 0.6193, 0.08522, 0.6084, 0.09527, 0.6084, 0.08709, 0.6193, 0.08709, 0.6193, 0.09527, 0.6084, 0.1441, 0.6084, 0.1359, 0.6193, 0.1359, 0.6193, 0.1441, 0.6084, 0.1048, 0.6084, 0.09666, 0.6193, 0.09666, 0.6193, 0.1048, 0.3111, 0.0006944, 0.3192, 0.0006944, 0.3274, 0.0006944, 0.3356, 0.0006944, 0.3438, 0.0006944, 0.3438, 0.1246, 0.3356, 0.1246, 0.3274, 0.1246, 0.3192, 0.1246, 0.3111, 0.1246, 0.3029, 0.1246, 0.2947, 0.1246, 0.2865, 0.1246, 0.2784, 0.1246, 0.2752, 0.1246, 0.2752, 0.0006944, 0.2784, 0.0006944, 0.2865, 0.0006944, 0.2947, 0.0006944, 0.3029, 0.0006944, 0.5303, 0.5392, 0.5412, 0.5392, 0.5412, 0.5423, 0.5303, 0.5423, 0.6084, 0.2029, 0.6084, 0.1947, 0.6193, 0.1947, 0.6193, 0.2029, 0.5985, 0.5599, 0.5985, 0.568, 0.5876, 0.568, 0.5876, 0.5599, 0.2829, 0.5961, 0.2829, 0.6043, 0.272, 0.6043, 0.272, 0.5961, 0.6132, 0.3518, 0.6132, 0.3436, 0.6241, 0.3436, 0.6241, 0.3518, 0.558, 0.3626, 0.5689, 0.3626, 0.5689, 0.4865, 0.558, 0.4865, 0.5657, 0.5423, 0.5548, 0.5423, 0.5548, 0.5392, 0.5657, 0.5392, 0.5703, 0.5872, 0.5811, 0.5872, 0.5811, 0.5904, 0.5703, 0.5904, 0.5534, 0.5423, 0.5426, 0.5423, 0.5426, 0.5392, 0.5534, 0.5392, 0.2865, 0.2499, 0.2784, 0.2499, 0.2752, 0.2499, 0.2752, 0.126, 0.2784, 0.126, 0.2865, 0.126, 0.2947, 0.126, 0.3029, 0.126, 0.3111, 0.126, 0.3192, 0.126, 0.3274, 0.126, 0.3356, 0.126, 0.3438, 0.126, 0.3438, 0.2499, 0.3356, 0.2499, 0.3274, 0.2499, 0.3192, 0.2499, 0.3111, 0.2499, 0.3029, 0.2499, 0.2947, 0.2499, 0.3808, 0.3971, 0.3808, 0.2513, 0.438, 0.2513, 0.438, 0.3971, 0.6227, 0.6025, 0.6227, 0.615, 0.6155, 0.615, 0.6083, 0.615, 0.6012, 0.615, 0.594, 0.615, 0.5869, 0.615, 0.5797, 0.615, 0.5726, 0.615, 0.5654, 0.615, 0.5654, 0.6025, 0.5948, 0.501, 0.5948, 0.5192, 0.5876, 0.5192, 0.5876, 0.501, 0.6227, 0.6163, 0.6227, 0.6288, 0.5654, 0.6288, 0.5654, 0.6163, 0.5726, 0.6163, 0.5797, 0.6163, 0.5869, 0.6163, 0.594, 0.6163, 0.6012, 0.6163, 0.6083, 0.6163, 0.6155, 0.6163, 0.5303, 0.3613, 0.5303, 0.2151, 0.5426, 0.2151, 0.5426, 0.2331, 0.5427, 0.2511, 0.5427, 0.2691, 0.5427, 0.2871, 0.5427, 0.3051, 0.5428, 0.3232, 0.5428, 0.343, 0.5428, 0.3613, 0.4483, 0.3615, 0.4483, 0.3435, 0.4483, 0.3255, 0.4483, 0.3075, 0.4483, 0.2894, 0.4483, 0.2714, 0.4483, 0.2534, 0.4484, 0.2336, 0.4484, 0.2153, 0.4609, 0.2153, 0.4607, 0.3615, 0.5025, 0.5598, 0.5025, 0.578, 0.4953, 0.578, 0.4953, 0.5598, 0.5948, 0.5206, 0.5948, 0.5388, 0.5876, 0.5388, 0.5876, 0.5206, 0.6033, 0.4226, 0.6033, 0.4408, 0.5961, 0.4408, 0.5961, 0.4226, 0.5948, 0.5402, 0.5948, 0.5585, 0.5876, 0.5585, 0.5876, 0.5402, 0.5964, 0.0006944, 0.5964, 0.01892, 0.5893, 0.01892, 0.5893, 0.0006944, 0.5948, 0.3049, 0.5948, 0.3231, 0.5876, 0.3231, 0.5876, 0.3049, 0.6033, 0.2656, 0.6033, 0.2839, 0.5961, 0.2839, 0.5961, 0.2656, 0.2877, 0.5765, 0.2877, 0.5947, 0.2806, 0.5947, 0.2806, 0.5765, 0.5964, 0.02031, 0.5964, 0.03853, 0.5893, 0.03853, 0.5893, 0.02031, 0.5948, 0.2264, 0.5948, 0.2446, 0.5876, 0.2446, 0.5876, 0.2264, 0.5948, 0.2656, 0.5948, 0.2839, 0.5876, 0.2839, 0.5876, 0.2656, 0.5948, 0.2853, 0.5948, 0.3035, 0.5876, 0.3035, 0.5876, 0.2853, 0.5879, 0.0006944, 0.5879, 0.01892, 0.5807, 0.01892, 0.5807, 0.0006944, 0.5948, 0.3245, 0.5948, 0.3427, 0.5876, 0.3427, 0.5876, 0.3245, 0.5964, 0.03992, 0.5964, 0.05815, 0.5893, 0.05815, 0.5893, 0.03992, 0.5948, 0.3833, 0.5948, 0.4016, 0.5876, 0.4016, 0.5876, 0.3833, 0.6033, 0.3245, 0.6033, 0.3427, 0.5961, 0.3427, 0.5961, 0.3245, 0.4555, 0.5794, 0.4555, 0.5976, 0.4483, 0.5976, 0.4483, 0.5794, 0.5948, 0.3441, 0.5948, 0.3623, 0.5876, 0.3623, 0.5876, 0.3441, 0.6033, 0.4618, 0.6033, 0.48, 0.5961, 0.48, 0.5961, 0.4618, 0.4939, 0.5794, 0.4939, 0.5977, 0.4868, 0.5977, 0.4868, 0.5794, 0.2963, 0.5765, 0.2963, 0.5947, 0.2891, 0.5947, 0.2891, 0.5765, 0.3048, 0.5765, 0.3048, 0.5947, 0.2977, 0.5947, 0.2977, 0.5765, 0.5948, 0.246, 0.5948, 0.2643, 0.5876, 0.2643, 0.5876, 0.246, 0.5948, 0.4029, 0.5948, 0.4212, 0.5876, 0.4212, 0.5876, 0.4029, 0.5025, 0.5794, 0.5025, 0.5977, 0.4953, 0.5977, 0.4953, 0.5794, 0.6033, 0.3441, 0.6033, 0.3623, 0.5961, 0.3623, 0.5961, 0.3441, 0.4275, 0.2153, 0.4275, 0.2335, 0.4204, 0.2335, 0.4204, 0.2153, 0.6033, 0.501, 0.6033, 0.5192, 0.5961, 0.5192, 0.5961, 0.501, 0.6033, 0.5206, 0.6033, 0.5388, 0.5961, 0.5388, 0.5961, 0.5206, 0.6033, 0.3637, 0.6033, 0.3819, 0.5961, 0.3819, 0.5961, 0.3637, 0.5948, 0.2068, 0.5948, 0.225, 0.5876, 0.225, 0.5876, 0.2068, 0.2963, 0.5569, 0.2963, 0.5751, 0.2891, 0.5751, 0.2891, 0.5569, 0.6033, 0.2853, 0.6033, 0.3035, 0.5961, 0.3035, 0.5961, 0.2853, 0.6033, 0.2068, 0.6033, 0.225, 0.5961, 0.225, 0.5961, 0.2068, 0.419, 0.2153, 0.419, 0.2335, 0.4118, 0.2335, 0.4118, 0.2153, 0.6033, 0.4422, 0.6033, 0.4604, 0.5961, 0.4604, 0.5961, 0.4422, 0.6033, 0.3833, 0.6033, 0.4016, 0.5961, 0.4016, 0.5961, 0.3833, 0.6033, 0.5402, 0.6033, 0.5585, 0.5961, 0.5585, 0.5961, 0.5402, 0.5948, 0.3637, 0.5948, 0.3819, 0.5876, 0.3819, 0.5876, 0.3637, 0.314, 0.5981, 0.314, 0.5799, 0.3762, 0.5799, 0.3762, 0.5981, 0.5879, 0.03992, 0.5879, 0.05815, 0.5807, 0.05815, 0.5807, 0.03992, 0.6033, 0.2264, 0.6033, 0.2446, 0.5961, 0.2446, 0.5961, 0.2264, 0.3452, 0.2364, 0.3452, 0.2182, 0.4073, 0.2182, 0.4073, 0.2364, 0.3808, 0.5777, 0.3808, 0.5594, 0.4429, 0.5594, 0.4429, 0.5777, 0.5948, 0.4226, 0.5948, 0.4408, 0.5876, 0.4408, 0.5876, 0.4226, 0.5948, 0.4422, 0.5948, 0.4604, 0.5876, 0.4604, 0.5876, 0.4422, 0.6033, 0.246, 0.6033, 0.2643, 0.5961, 0.2643, 0.5961, 0.246, 0.6033, 0.4814, 0.6033, 0.4996, 0.5961, 0.4996, 0.5961, 0.4814, 0.6033, 0.4029, 0.6033, 0.4212, 0.5961, 0.4212, 0.5961, 0.4029, 0.605, 0.0006944, 0.605, 0.01892, 0.5978, 0.01892, 0.5978, 0.0006944, 0.5948, 0.4814, 0.5948, 0.4996, 0.5876, 0.4996, 0.5876, 0.4814, 0.5948, 0.4618, 0.5948, 0.48, 0.5876, 0.48, 0.5876, 0.4618, 0.6033, 0.3049, 0.6033, 0.3231, 0.5961, 0.3231, 0.5961, 0.3049, 0.2792, 0.5765, 0.2792, 0.5947, 0.272, 0.5947, 0.272, 0.5765, 0.4939, 0.5598, 0.4939, 0.578, 0.4868, 0.578, 0.4868, 0.5598, 0.3048, 0.5569, 0.3048, 0.5751, 0.2977, 0.5751, 0.2977, 0.5569, 0.5879, 0.02031, 0.5879, 0.03853, 0.5807, 0.03853, 0.5807, 0.02031, 0.2877, 0.5569, 0.2877, 0.5751, 0.2806, 0.5751, 0.2806, 0.5569, 0.2792, 0.5569, 0.2792, 0.5751, 0.272, 0.5751, 0.272, 0.5569, 0.3808, 0.5973, 0.3808, 0.579, 0.4429, 0.579, 0.4429, 0.5973, 0.2053, 0.5867, 0.2053, 0.5685, 0.2674, 0.5685, 0.2674, 0.5867, 0.4393, 0.6254, 0.4393, 0.6183, 0.5015, 0.6183, 0.5015, 0.6254, 0.314, 0.5785, 0.314, 0.5603, 0.3762, 0.5603, 0.3762, 0.5785, 0.314, 0.6263, 0.314, 0.6191, 0.3762, 0.6191, 0.3762, 0.6263, 0.3817, 0.4167, 0.3817, 0.3985, 0.4438, 0.3985, 0.4438, 0.5076, 0.3817, 0.5076, 0.3808, 0.453, 0.3817, 0.453, 0.3817, 0.453, 0.3817, 0.4348, 0.3452, 0.1464, 0.3452, 0.0006944, 0.4023, 0.0006944, 0.4023, 0.1464, 0.3737, 0.1471, 0.3737, 0.1466, 0.3737, 0.1466, 0.3737, 0.1466, 0.3737, 0.1466, 0.3737, 0.1466, 0.3737, 0.1466, 0.438, 0.6183, 0.438, 0.6307, 0.3808, 0.6307, 0.3808, 0.6183, 0.3794, 0.2513, 0.3794, 0.3968, 0.3223, 0.3978, 0.3222, 0.3968, 0.3223, 0.3968, 0.3223, 0.3968, 0.3223, 0.3968, 0.3223, 0.3968, 0.3223, 0.3968, 0.3223, 0.3968, 0.3223, 0.2513, 0.6312, 0.6084, 0.6312, 0.61, 0.624, 0.61, 0.624, 0.6084, 0.5442, 0.3608, 0.5442, 0.2151, 0.5566, 0.2151, 0.5566, 0.3608, 0.5504, 0.361, 0.5504, 0.3609, 0.5504, 0.3609, 0.5504, 0.3609, 0.5504, 0.3609, 0.5504, 0.3609, 0.5504, 0.3609, 0.5442, 0.2132, 0.5442, 0.06748, 0.5566, 0.06748, 0.5566, 0.2132, 0.5442, 0.2134, 0.5442, 0.2134, 0.5442, 0.2134, 0.5442, 0.2134, 0.5442, 0.2134, 0.5442, 0.2134, 0.5442, 0.2133, 0.4465, 0.3886, 0.4465, 0.3901, 0.4393, 0.3901, 0.4393, 0.3886, 0.2124, 0.6273, 0.2124, 0.6289, 0.2053, 0.6289, 0.2053, 0.6273, 0.6316, 0.5628, 0.6316, 0.5644, 0.6244, 0.5644, 0.6244, 0.5628, 0.6278, 0.2038, 0.6278, 0.2054, 0.6207, 0.2054, 0.6207, 0.2038, 0.3048, 0.6248, 0.3048, 0.6264, 0.2977, 0.6264, 0.2977, 0.6248, 0.6316, 0.5599, 0.6316, 0.5614, 0.6244, 0.5614, 0.6244, 0.5599, 0.6312, 0.6281, 0.6312, 0.6297, 0.624, 0.6297, 0.624, 0.6281, 0.6312, 0.6252, 0.6312, 0.6267, 0.624, 0.6267, 0.624, 0.6252, 0.2963, 0.6248, 0.2963, 0.6264, 0.2891, 0.6264, 0.2891, 0.6248, 0.6312, 0.6055, 0.6312, 0.607, 0.624, 0.607, 0.624, 0.6055, 0.6312, 0.6025, 0.6312, 0.6041, 0.624, 0.6041, 0.624, 0.6025, 0.5879, 0.05954, 0.5879, 0.06109, 0.5807, 0.06109, 0.5807, 0.05954, 0.4407, 0.2473, 0.4407, 0.2489, 0.4336, 0.2489, 0.4336, 0.2473, 0.5244, 0.5411, 0.5244, 0.5427, 0.5172, 0.5427, 0.5172, 0.5411, 0.6306, 0.06248, 0.6306, 0.06404, 0.6234, 0.06404, 0.6234, 0.06248, 0.5158, 0.5411, 0.5158, 0.5427, 0.5087, 0.5427, 0.5087, 0.5411, 0.2877, 0.6248, 0.2877, 0.6264, 0.2806, 0.6264, 0.2806, 0.6248, 0.6312, 0.6222, 0.6312, 0.6238, 0.624, 0.6238, 0.624, 0.6222, 0.3146, 0.5068, 0.3146, 0.5084, 0.3075, 0.5084, 0.3075, 0.5068, 0.2792, 0.6248, 0.2792, 0.6264, 0.272, 0.6264, 0.272, 0.6248, 0.6238, 0.5872, 0.6238, 0.5888, 0.6167, 0.5888, 0.6167, 0.5872, 0.4292, 0.2473, 0.4292, 0.2488, 0.422, 0.2488, 0.422, 0.2473, 0.4206, 0.2473, 0.4206, 0.2488, 0.4135, 0.2488, 0.4135, 0.2473, 0.4121, 0.2473, 0.4121, 0.2488, 0.4049, 0.2488, 0.4049, 0.2473, 0.4465, 0.3945, 0.4465, 0.396, 0.4393, 0.396, 0.4393, 0.3945, 0.622, 0.06248, 0.622, 0.06404, 0.6149, 0.06404, 0.6149, 0.06248, 0.622, 0.05954, 0.622, 0.06109, 0.6149, 0.06109, 0.6149, 0.05954, 0.4465, 0.3915, 0.4465, 0.3931, 0.4393, 0.3931, 0.4393, 0.3915, 0.6204, 0.5694, 0.6204, 0.571, 0.6132, 0.571, 0.6132, 0.5694, 0.6312, 0.6193, 0.6312, 0.6209, 0.624, 0.6209, 0.624, 0.6193, 0.4035, 0.2473, 0.4035, 0.2488, 0.3964, 0.2488, 0.3964, 0.2473, 0.395, 0.2473, 0.395, 0.2488, 0.3878, 0.2488, 0.3878, 0.2473, 0.6306, 0.05954, 0.6306, 0.06109, 0.6234, 0.06109, 0.6234, 0.05954, 0.6204, 0.554, 0.6204, 0.5556, 0.6132, 0.5556, 0.6132, 0.554, 0.4746, 0.6167, 0.4746, 0.0008121, 0.48, 0.0006944, 0.48, 0.0007882, 0.48, 0.0007882, 0.48, 0.0007882, 0.48, 0.0007882, 0.4854, 0.0008582, 0.4854, 0.6168, 0.6153, 0.5872, 0.6153, 0.5888, 0.6082, 0.5888, 0.6082, 0.5872, 0.5879, 0.06248, 0.5879, 0.06404, 0.5807, 0.06404, 0.5807, 0.06248, 0.5703, 0.06748, 0.5747, 0.06755, 0.5747, 0.319, 0.5703, 0.319, 0.6135, 0.06248, 0.6135, 0.06404, 0.6063, 0.06404, 0.6063, 0.06248, 0.6135, 0.05954, 0.6135, 0.06109, 0.6063, 0.06109, 0.6063, 0.05954, 0.6312, 0.6113, 0.6312, 0.6129, 0.624, 0.6129, 0.624, 0.6113, 0.6118, 0.5694, 0.6118, 0.571, 0.6047, 0.571, 0.6047, 0.5694, 0.5818, 0.06748, 0.5862, 0.06755, 0.5862, 0.319, 0.5818, 0.319, 0.2209, 0.6273, 0.2209, 0.6289, 0.2138, 0.6289, 0.2138, 0.6273, 0.6068, 0.5872, 0.6068, 0.5888, 0.5996, 0.5888, 0.5996, 0.5872, 0.5087, 0.0006944, 0.5181, 0.0007637, 0.5181, 0.5397, 0.5087, 0.5396, 0.5195, 0.0006944, 0.5289, 0.0007637, 0.5289, 0.5397, 0.5195, 0.5396, 0.605, 0.06248, 0.605, 0.06404, 0.5978, 0.06404, 0.5978, 0.06248, 0.605, 0.05954, 0.605, 0.06109, 0.5978, 0.06109, 0.5978, 0.05954, 0.6033, 0.5694, 0.6033, 0.571, 0.5961, 0.571, 0.5961, 0.5694, 0.5982, 0.5872, 0.5982, 0.5888, 0.5911, 0.5888, 0.5911, 0.5872, 0.5964, 0.06248, 0.5964, 0.06404, 0.5893, 0.06404, 0.5893, 0.06248, 0.6312, 0.6163, 0.6312, 0.6179, 0.624, 0.6179, 0.624, 0.6163, 0.5964, 0.05954, 0.5964, 0.06109, 0.5893, 0.06109, 0.5893, 0.05954, 0.5948, 0.5694, 0.5948, 0.571, 0.5876, 0.571, 0.5876, 0.5694, 0.5897, 0.5872, 0.5897, 0.5888, 0.5825, 0.5888, 0.5825, 0.5872, 0.3865, 0.2473, 0.3865, 0.2488, 0.3793, 0.2488, 0.3793, 0.2473, 0.3779, 0.2473, 0.3779, 0.2488, 0.3708, 0.2488, 0.3708, 0.2473, 0.3694, 0.2473, 0.3694, 0.2488, 0.3622, 0.2488, 0.3622, 0.2473, 0.3608, 0.2473, 0.3608, 0.2488, 0.3537, 0.2488, 0.3537, 0.2473, 0.3523, 0.2473, 0.3523, 0.2488, 0.3452, 0.2488, 0.3452, 0.2473, 0.6299, 0.5496, 0.6299, 0.5512, 0.6228, 0.5512, 0.6228, 0.5496, 0.576, 0.3204, 0.5804, 0.3205, 0.5804, 0.572, 0.576, 0.5719, 0.576, 0.06748, 0.5804, 0.06755, 0.5804, 0.319, 0.576, 0.319, 0.5818, 0.3204, 0.5862, 0.3205, 0.5862, 0.572, 0.5818, 0.5719, 0.5703, 0.3204, 0.5747, 0.3205, 0.5747, 0.572, 0.5703, 0.5719, 0.2637, 0.3978, 0.2637, 0.2523, 0.3208, 0.2513, 0.3208, 0.2523, 0.3208, 0.2523, 0.3208, 0.2523, 0.3208, 0.2523, 0.3208, 0.2523, 0.3208, 0.2523, 0.3208, 0.2523, 0.3208, 0.3978, 0.3048, 0.6277, 0.3048, 0.6293, 0.2977, 0.6293, 0.2977, 0.6277, 0.2623, 0.254, 0.2623, 0.3994, 0.2053, 0.3994, 0.2053, 0.254, 0.2337, 0.2513, 0.2337, 0.2518, 0.2337, 0.2523, 0.2338, 0.2528, 0.2338, 0.2533, 0.2338, 0.2538, 0.2338, 0.2538, 0.6275, 0.5734, 0.6275, 0.5858, 0.5703, 0.5858, 0.5703, 0.5734, 0.5303, 0.5086, 0.5303, 0.3629, 0.5427, 0.3626, 0.5427, 0.3629, 0.5427, 0.3629, 0.5427, 0.3629, 0.5427, 0.3629, 0.5427, 0.3629, 0.5427, 0.3629, 0.5427, 0.3629, 0.5427, 0.5086, 0.5441, 0.5086, 0.5441, 0.3629, 0.5566, 0.3626, 0.5566, 0.3629, 0.5566, 0.3629, 0.5566, 0.3629, 0.5566, 0.3629, 0.5566, 0.3629, 0.5566, 0.3629, 0.5566, 0.3629, 0.5566, 0.5086, 0.2963, 0.6277, 0.2963, 0.6293, 0.2891, 0.6293, 0.2891, 0.6277, 0.6299, 0.5084, 0.6299, 0.51, 0.6228, 0.51, 0.6228, 0.5084, 0.2551, 0.6273, 0.2551, 0.6289, 0.248, 0.6289, 0.248, 0.6273, 0.6299, 0.5055, 0.6299, 0.507, 0.6228, 0.507, 0.6228, 0.5055, 0.6299, 0.5025, 0.6299, 0.5041, 0.6228, 0.5041, 0.6228, 0.5025, 0.2466, 0.6273, 0.2466, 0.6289, 0.2394, 0.6289, 0.2394, 0.6273, 0.6299, 0.4996, 0.6299, 0.5011, 0.6228, 0.5011, 0.6228, 0.4996, 0.6299, 0.4966, 0.6299, 0.4982, 0.6228, 0.4982, 0.6228, 0.4966, 0.6299, 0.4922, 0.6299, 0.4938, 0.6228, 0.4938, 0.6228, 0.4922, 0.2792, 0.6277, 0.2792, 0.6293, 0.272, 0.6293, 0.272, 0.6277, 0.6299, 0.4893, 0.6299, 0.4908, 0.6228, 0.4908, 0.6228, 0.4893, 0.6299, 0.4863, 0.6299, 0.4879, 0.6228, 0.4879, 0.6228, 0.4863, 0.3724, 0.6277, 0.3724, 0.6292, 0.3652, 0.6292, 0.3652, 0.6277, 0.6299, 0.4834, 0.6299, 0.485, 0.6228, 0.485, 0.6228, 0.4834, 0.6299, 0.4804, 0.6299, 0.482, 0.6228, 0.482, 0.6228, 0.4804, 0.6299, 0.5408, 0.6299, 0.5423, 0.6228, 0.5423, 0.6228, 0.5408, 0.6299, 0.4775, 0.6299, 0.4791, 0.6228, 0.4791, 0.6228, 0.4775, 0.238, 0.6273, 0.238, 0.6289, 0.2309, 0.6289, 0.2309, 0.6273, 0.6299, 0.4731, 0.6299, 0.4747, 0.6228, 0.4747, 0.6228, 0.4731, 0.6299, 0.4702, 0.6299, 0.4717, 0.6228, 0.4717, 0.6228, 0.4702, 0.6299, 0.4672, 0.6299, 0.4688, 0.6228, 0.4688, 0.6228, 0.4672, 0.3638, 0.6277, 0.3638, 0.6292, 0.3567, 0.6292, 0.3567, 0.6277, 0.3553, 0.6277, 0.3553, 0.6292, 0.3481, 0.6292, 0.3481, 0.6277, 0.3467, 0.6277, 0.3467, 0.6292, 0.3396, 0.6292, 0.3396, 0.6277, 0.6299, 0.5378, 0.6299, 0.5394, 0.6228, 0.5394, 0.6228, 0.5378, 0.6299, 0.4643, 0.6299, 0.4658, 0.6228, 0.4658, 0.6228, 0.4643, 0.6299, 0.4613, 0.6299, 0.4629, 0.6228, 0.4629, 0.6228, 0.4613, 0.6299, 0.4584, 0.6299, 0.4599, 0.6228, 0.4599, 0.6228, 0.4584, 0.6299, 0.454, 0.6299, 0.4555, 0.6228, 0.4555, 0.6228, 0.454, 0.6299, 0.451, 0.6299, 0.4526, 0.6228, 0.4526, 0.6228, 0.451, 0.3382, 0.6277, 0.3382, 0.6292, 0.331, 0.6292, 0.331, 0.6277, 0.3297, 0.6277, 0.3297, 0.6292, 0.3225, 0.6292, 0.3225, 0.6277, 0.3211, 0.6277, 0.3211, 0.6292, 0.314, 0.6292, 0.314, 0.6277, 0.6299, 0.4481, 0.6299, 0.4496, 0.6228, 0.4496, 0.6228, 0.4481, 0.4625, 0.0006944, 0.4732, 0.0007435, 0.473, 0.6157, 0.4623, 0.6158, 0.4623, 0.6156, 0.4623, 0.6156, 0.4623, 0.6156, 0.4623, 0.6156, 0.4623, 0.6156, 0.6299, 0.4451, 0.6299, 0.4467, 0.6228, 0.4467, 0.6228, 0.4451, 0.6299, 0.4422, 0.6299, 0.4438, 0.6228, 0.4438, 0.6228, 0.4422, 0.6299, 0.4392, 0.6299, 0.4408, 0.6228, 0.4408, 0.6228, 0.4392, 0.6299, 0.5275, 0.6299, 0.5291, 0.6228, 0.5291, 0.6228, 0.5275, 0.6299, 0.5246, 0.6299, 0.5262, 0.6228, 0.5262, 0.6228, 0.5246, 0.6299, 0.4348, 0.6299, 0.4364, 0.6228, 0.4364, 0.6228, 0.4349, 0.6299, 0.4319, 0.6299, 0.4335, 0.6228, 0.4335, 0.6228, 0.4319, 0.6299, 0.429, 0.6299, 0.4305, 0.6228, 0.4305, 0.6228, 0.429, 0.4977, 0.5388, 0.4979, 0.0007456, 0.5073, 0.0006944, 0.5071, 0.5388, 0.6299, 0.426, 0.6299, 0.4276, 0.6228, 0.4276, 0.6228, 0.426, 0.6299, 0.5216, 0.6299, 0.5232, 0.6228, 0.5232, 0.6228, 0.5216, 0.6299, 0.5187, 0.6299, 0.5203, 0.6228, 0.5203, 0.6228, 0.5187, 0.6299, 0.4231, 0.6299, 0.4246, 0.6228, 0.4246, 0.6228, 0.4231, 0.6299, 0.5467, 0.6299, 0.5482, 0.6228, 0.5482, 0.6228, 0.5467, 0.6299, 0.5158, 0.6299, 0.5173, 0.6228, 0.5173, 0.6228, 0.5158, 0.6299, 0.4201, 0.6299, 0.4217, 0.6228, 0.4217, 0.6228, 0.4201, 0.6299, 0.5437, 0.6299, 0.5453, 0.6228, 0.5453, 0.6228, 0.5437, 0.6299, 0.5114, 0.6299, 0.5129, 0.6228, 0.5129, 0.6228, 0.5114, 0.6299, 0.5349, 0.6299, 0.5364, 0.6228, 0.5364, 0.6228, 0.5349, 0.6289, 0.5694, 0.6289, 0.571, 0.6218, 0.571, 0.6218, 0.5694, 0.6289, 0.554, 0.6289, 0.5556, 0.6218, 0.5556, 0.6218, 0.554, 0.6299, 0.5305, 0.6299, 0.532, 0.6228, 0.532, 0.6228, 0.5305, 0.2636, 0.6273, 0.2636, 0.6289, 0.2565, 0.6289, 0.2565, 0.6273, 0.2295, 0.6273, 0.2295, 0.6289, 0.2223, 0.6289, 0.2223, 0.6273, 0.4963, 0.0006944, 0.4962, 0.5388, 0.4868, 0.5388, 0.487, 0.0007456, 0.1782, 0.6821, 0.1785, 0.0007715, 0.1904, 0.0006944, 0.1901, 0.6821, 0.5069, 0.593, 0.5939, 0.593, 0.5939, 0.6011, 0.5069, 0.6011, 0.2039, 0.0006944, 0.2036, 0.6821, 0.1917, 0.6821, 0.192, 0.0007715, 0.4322, 0.2459, 0.3452, 0.2459, 0.3452, 0.2378, 0.4322, 0.2378, 0.08946, 0.9993, 0.08981, 0.0006944, 0.1768, 0.0007245, 0.1765, 0.9993, 0.0006944, 0.9993, 0.00104, 0.0006944, 0.08807, 0.0007245, 0.08773, 0.9993])
me_cube_010.materials.append(mat_material)
me_cube_010.use_remesh_preserve_volume = False
me_cube_010.use_remesh_preserve_attributes = False
me_cube_010.use_mirror_vertex_groups = False
me_cube_010.update()

# ---- objects
ob_cube_009 = bpy.data.objects.new('Cube.009', me_cube_010)
ob_lamp = bpy.data.objects.new('Lamp', light_lamp)
ob_camera = bpy.data.objects.new('Camera', cam_camera)

# ---- transforms, parenting, visibility, modifiers, constraints
ob_cube_009.location = (-0.4767, -0.8049, 1.313)
ob_cube_009.rotation_euler = (1.571, -0.0, 0.0)
ob_cube_009.scale = (0.6505, 0.8656, 0.05669)
ob_cube_009.lineart.crease_threshold = 0.0
ob_lamp.location = (4.076, 1.005, 5.904)
ob_lamp.rotation_euler = (0.6503, 0.05522, 1.866)
ob_lamp.lock_rotations_4d = False
ob_lamp.empty_display_type = 'ARROWS'
ob_lamp.color = (0.0, 0.0, 0.0, 0.0)
ob_lamp.lineart.crease_threshold = 0.0
ob_camera.location = (7.481, -6.508, 5.344)
ob_camera.rotation_euler = (1.109, 0.01082, 0.8149)
ob_camera.lock_rotations_4d = False
ob_camera.empty_display_type = 'ARROWS'
ob_camera.color = (0.0, 0.0, 0.0, 0.0)
ob_camera.display_type = 'WIRE'
ob_camera.lineart.crease_threshold = 0.0

# ---- collection membership
col_collection_1.objects.link(ob_cube_009)
col_collection_1.objects.link(ob_lamp)
col_collection_1.objects.link(ob_camera)

# ---- scene / render settings (as saved in the file)
scene.camera = ob_camera
scene.frame_start = 1; scene.frame_end = 250; scene.frame_set(1)
scene.render.engine = 'BLENDER_EEVEE_NEXT'
scene.render.resolution_percentage = 50
scene.render.dither_intensity = 0.0
scene.cycles.use_denoising = False
scene.cycles.samples = 10
scene.cycles.sampling_pattern = 'TABULATED_SOBOL'
scene.cycles.light_sampling_threshold = 0.0
scene.cycles.use_adaptive_sampling = False
scene.cycles.use_light_tree = False
scene.cycles.blur_glossy = 0.0
scene.cycles.pixel_filter_type = 'GAUSSIAN'
scene.cycles.sample_clamp_indirect = 0.0
scene.view_settings.view_transform = 'Standard'
bpy.context.view_layer.update()
